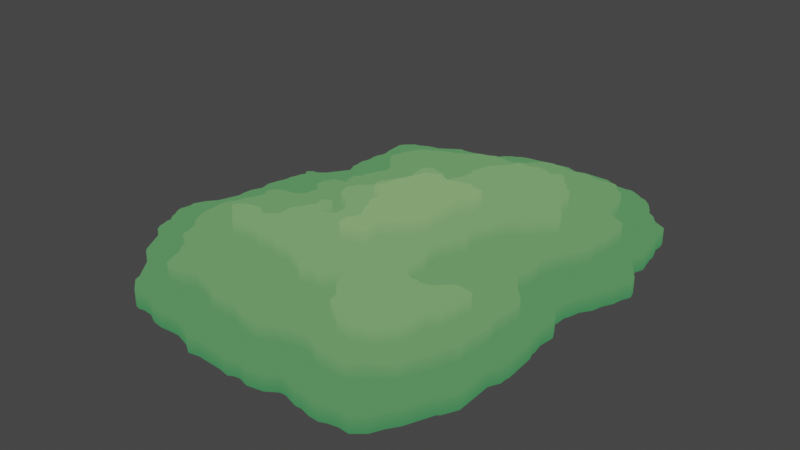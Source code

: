 # Source: Grass_3.blend  (saved by Blender 2.82.7; exported with 4.5.12 LTS)
import bpy
from mathutils import Matrix  # noqa: F401  (used for matrix-valued properties, if any)

bpy.ops.wm.read_factory_settings(use_empty=True)
scene = bpy.context.scene
scene.name = 'Scene'

# ---- collections
col_collection = bpy.data.collections.new('Collection'); scene.collection.children.link(col_collection)

# ---- images (referenced by path relative to the original .blend; pixels are not part of the script)
import os
ASSET_DIR = os.environ.get("B2B_ASSET_DIR", "")  # directory of the original .blend (textures are referenced by path, not embedded)
HERE = os.path.dirname(os.path.abspath(__file__))  # packed textures are extracted next to this script under _unpacked/

def load_image(name, relpath, width, height, colorspace="sRGB"):
    """Load a texture the original file referenced (path relative to the .blend, or extracted next to this script)."""
    p = next((c for c in (os.path.join(HERE, relpath), os.path.join(ASSET_DIR, relpath)) if relpath and os.path.exists(c)), "")
    if p:
        img = bpy.data.images.load(p, check_existing=True)
        img.name = name
    else:  # same state as the original file: an image datablock whose file is absent (Cycles renders it pink)
        img = bpy.data.images.new(name, width, height)
        img.source = "FILE"
        img.filepath = "//" + (relpath or name)
    img.colorspace_settings.name = colorspace
    return img
img_uv_map = load_image('UV Map', 'Grass_3.png', 1024, 1024, 'sRGB')

# ---- materials (node trees are filled in below, after node groups)
mat_tropical_island = bpy.data.materials.new('Tropical Island')

# ---- material node trees
mat_tropical_island.use_nodes = True; mat_tropical_island.node_tree.nodes.clear()
_N = mat_tropical_island.node_tree.nodes; _L = mat_tropical_island.node_tree.links
n0 = _N.new('ShaderNodeSeparateXYZ'); n0.name = 'Separate XYZ'; n0.location = (113, 223)
n1 = _N.new('ShaderNodeTexCoord'); n1.name = 'Texture Coordinate'; n1.location = (-356, 232)
n2 = _N.new('ShaderNodeMapping'); n2.name = 'Mapping'; n2.location = (-97, 252)
n3 = _N.new('ShaderNodeOutputMaterial'); n3.name = 'Material Output'; n3.location = (717, 257)
n4 = _N.new('ShaderNodeValToRGB'); n4.name = 'ColorRamp'; n4.location = (354, 233)
while len(n4.color_ramp.elements) > 1: n4.color_ramp.elements.remove(n4.color_ramp.elements[-1])
n4.color_ramp.elements[0].position = 0.0; n4.color_ramp.elements[0].color = (0.04092, 0.1946, 0.07227, 1.0)
_e = n4.color_ramp.elements.new(1.0); _e.color = (0.5149, 0.7084, 0.2874, 1.0)
n5 = _N.new('ShaderNodeMath'); n5.name = 'Math'; n5.location = (220, 147)
n5.inputs[2].default_value = 0.0
n6 = _N.new('ShaderNodeTexImage'); n6.name = 'Image Texture'; n6.location = (94, -31)
n6.image = img_uv_map
_L.new(n1.outputs[3], n2.inputs[0])
_L.new(n2.outputs[0], n0.inputs[0])
_L.new(n0.outputs[2], n4.inputs[0])
_L.new(n4.outputs[0], n3.inputs[0])
n3.is_active_output = True

# ---- world
world_world = bpy.data.worlds.new('World'); scene.world = world_world
world_world.use_nodes = True; world_world.node_tree.nodes.clear()
_N = world_world.node_tree.nodes; _L = world_world.node_tree.links
n0 = _N.new('ShaderNodeOutputWorld'); n0.name = 'World Output'; n0.location = (300, 300)
n1 = _N.new('ShaderNodeBackground'); n1.name = 'Background'; n1.location = (10, 300)
n1.inputs[0].default_value = (0.05088, 0.05088, 0.05088, 1.0)
_L.new(n1.outputs[0], n0.inputs[0])
n0.is_active_output = True
world_world.color = (0.05088, 0.05088, 0.05088)
world_world.use_sun_shadow = False
world_world.sun_shadow_jitter_overblur = 0.0

# ---- meshes
me_plane = bpy.data.meshes.new('Plane')
me_plane.from_pydata([(0.5173, -0.4971, 0.09293), (0.5105, -0.5018, 0.09293), (0.3165, -0.4876, 0.2529), (0.3011, -0.4898, 0.2529), (0.2857, -0.4957, 0.2529), (0.2702, -0.5047, 0.2529), (0.4092, -0.4861, 0.1729), (0.4059, -0.5018, 0.1729), (0.3937, -0.5143, 0.1729), (0.3408, -0.5482, 0.1729), (0.3165, -0.5798, 0.1729), (0.4783, -0.579, 0.09293), (0.4575, -0.6099, 0.09293), (0.4401, -0.6445, 0.09293), (0.4092, -0.6708, 0.09293), (0.3783, -0.6679, 0.09293), (0.3474, -0.6743, 0.09293), (0.332, -0.6815, 0.09293), (0.3011, -0.6796, 0.09293), (0.2702, -0.671, 0.09293), (0.2548, -0.6725, 0.09293), (0.2239, -0.4991, 0.2529), (0.2239, -0.5727, 0.1729), (0.193, -0.5559, 0.1729), (0.1621, -0.5484, 0.1729), (0.08493, -0.5685, 0.1729), (0.05404, -0.5884, 0.1729), (0.2085, -0.658, 0.09293), (0.193, -0.6591, 0.09293), (0.1621, -0.6796, 0.09293), (0.1158, -0.6879, 0.09293), (0.08493, -0.6788, 0.09293), (0.06948, -0.6814, 0.09293), (0.05404, -0.6892, 0.09293), (0.02316, -0.6828, 0.09293), (-0.1467, -0.5481, 0.1729), (-0.2393, -0.5195, 0.1729), (-0.007892, -0.579, 0.1729), (-0.05404, -0.5606, 0.1729), (-0.1004, -0.5605, 0.1729), (-0.08493, -0.5649, 0.1729), (-0.1312, -0.5635, 0.1729), (-0.1158, -0.5651, 0.1729), (-0.007721, -0.5791, 0.1729), (-0.1158, -0.6647, 0.09293), (-0.1621, -0.6501, 0.09293), (-0.2239, -0.6538, 0.09293), (-0.05404, -0.6786, 0.09293), (-0.08493, -0.6844, 0.09293), (-0.2702, -0.5354, 0.1729), (-0.2548, -0.6483, 0.09293), (-0.2857, -0.6326, 0.09293), (-0.3165, -0.5412, 0.1729), (-0.3165, -0.6297, 0.09293), (-0.332, -0.6334, 0.09293), (-0.3326, -0.5327, 0.1729), (-0.3474, -0.6288, 0.09293), (-0.3937, -0.5763, 0.09293), (-0.3874, -0.5945, 0.09293), (-0.4374, -0.5173, 0.09293), (-0.4773, -0.4864, 0.09293), (0.5512, -0.2857, 0.09293), (0.5492, -0.3011, 0.09293), (0.5494, -0.3165, 0.09293), (0.5346, -0.3474, 0.09293), (0.538, -0.4555, 0.09293), (0.46, -0.2239, 0.1729), (0.47, -0.2548, 0.1729), (0.4676, -0.2702, 0.1729), (0.4023, -0.2393, 0.2529), (0.3906, -0.2702, 0.2529), (0.2991, -0.2548, 0.2529), (0.2702, -0.261, 0.2529), (0.2548, -0.2539, 0.2529), (0.4684, -0.2857, 0.1729), (0.3965, -0.2857, 0.2529), (0.3899, -0.3011, 0.2529), (0.4616, -0.3165, 0.1729), (0.3874, -0.3165, 0.2529), (0.4624, -0.3474, 0.1729), (0.3918, -0.332, 0.2529), (0.3665, -0.3474, 0.2529), (0.3629, -0.3526, 0.2529), (0.4676, -0.3629, 0.1729), (0.4529, -0.3783, 0.1729), (0.4407, -0.4092, 0.1729), (0.4374, -0.4246, 0.1729), (0.3594, -0.4246, 0.2529), (0.3474, -0.4509, 0.2529), (0.332, -0.4634, 0.2529), (0.2085, -0.2417, 0.2529), (0.2393, -0.2577, 0.2529), (0.1004, -0.3422, 0.2529), (0.08493, -0.3403, 0.2529), (0.1119, -0.3783, 0.2529), (0.02316, -0.3723, 0.2529), (0.1467, -0.4075, 0.2529), (0.1312, -0.4049, 0.2529), (0.05404, -0.3812, 0.2529), (0.007721, -0.3902, 0.2529), (0.1621, -0.4574, 0.2529), (0.1776, -0.4625, 0.2529), (-0.1158, -0.3294, 0.2529), (-0.1621, -0.3217, 0.2529), (-0.2085, -0.3284, 0.2529), (-0.193, -0.3189, 0.2529), (-0.2238, -0.3165, 0.2529), (-0.05404, -0.3554, 0.2529), (-0.08493, -0.3365, 0.2529), (-0.1467, -0.3335, 0.2529), (-0.1312, -0.3342, 0.2529), (-0.02316, -0.3549, 0.2529), (-0.01841, -0.3629, 0.2529), (-0.02027, -0.3783, 0.2529), (-0.2857, -0.2409, 0.2529), (-0.3474, -0.2278, 0.2529), (-0.3724, -0.2393, 0.2529), (-0.3783, -0.2668, 0.2529), (-0.3836, -0.2548, 0.2529), (-0.4779, -0.2548, 0.1729), (-0.4804, -0.2702, 0.1729), (-0.3335, -0.3011, 0.2529), (-0.3629, -0.2762, 0.2529), (-0.3552, -0.2857, 0.2529), (-0.4744, -0.2857, 0.1729), (-0.2702, -0.3127, 0.2529), (-0.3165, -0.3196, 0.2529), (-0.332, -0.3055, 0.2529), (-0.3226, -0.3165, 0.2529), (-0.473, -0.3011, 0.1729), (-0.4401, -0.3474, 0.1729), (-0.4555, -0.3325, 0.1729), (-0.4256, -0.3783, 0.1729), (-0.4246, -0.3954, 0.1729), (-0.4175, -0.4092, 0.1729), (-0.3937, -0.418, 0.1729), (-0.3736, -0.4401, 0.1729), (-0.3692, -0.4555, 0.1729), (-0.3551, -0.471, 0.1729), (-0.4864, -0.4812, 0.09293), (-0.6147, -0.2548, 0.09293), (-0.6103, -0.2702, 0.09293), (-0.595, -0.3011, 0.09293), (-0.6003, -0.2857, 0.09293), (-0.5824, -0.3165, 0.09293), (-0.5745, -0.3629, 0.09293), (-0.579, -0.3408, 0.09293), (-0.5827, -0.332, 0.09293), (-0.5482, -0.3882, 0.09293), (-0.5636, -0.3792, 0.09293), (-0.5327, -0.4037, 0.09293), (-0.4961, -0.471, 0.09293), (0.5371, -0.08493, 0.09293), (0.5321, -0.1312, 0.09293), (0.538, -0.1621, 0.09293), (0.5386, -0.1776, 0.09293), (0.5448, -0.193, 0.09293), (0.5097, 0.007721, 0.09293), (0.5095, -0.02316, 0.09293), (0.5049, -0.0386, 0.09293), (0.522, -0.05404, 0.09293), (0.4652, -0.1776, 0.1729), (0.4625, -0.1621, 0.1729), (0.4596, -0.193, 0.1729), (0.4555, -0.1084, 0.1729), (0.4659, -0.1312, 0.1729), (0.3937, -0.02838, 0.1729), (0.4067, -0.05404, 0.1729), (0.3937, -0.2205, 0.2529), (0.3796, -0.02316, 0.1729), (0.392, 0.007721, 0.1729), (0.3474, -0.2132, 0.2529), (0.3298, -0.2239, 0.2529), (0.2171, -0.007721, 0.2529), (0.1181, 0.007721, 0.3329), (0.1153, 0.02316, 0.3329), (0.2029, -0.02316, 0.2529), (0.1158, -0.02383, 0.3329), (0.1241, -0.0386, 0.3329), (0.1924, -0.05404, 0.2529), (0.1818, -0.06948, 0.2529), (0.1229, -0.05404, 0.3329), (0.09938, -0.08493, 0.3329), (0.1795, -0.08493, 0.2529), (0.1743, -0.1004, 0.2529), (0.07914, -0.1004, 0.3329), (0.1766, -0.1158, 0.2529), (0.1928, -0.1467, 0.2529), (0.06948, -0.1203, 0.3329), (0.1958, -0.1621, 0.2529), (0.1934, -0.1776, 0.2529), (0.05404, -0.1342, 0.3329), (0.0386, -0.1411, 0.3329), (0.03299, -0.1467, 0.3329), (0.03782, -0.1621, 0.3329), (0.1939, -0.2085, 0.2529), (0.0386, -0.1809, 0.3329), (0.04531, -0.193, 0.3329), (0.04172, -0.2085, 0.3329), (-0.08493, 0.005124, 0.3329), (-0.07845, -0.007721, 0.3329), (-0.05939, -0.02316, 0.3329), (-0.111, 0.02316, 0.3329), (-0.1004, -0.00131, 0.3329), (-0.193, -0.02237, 0.2529), (-0.2147, -0.007721, 0.2529), (-0.05308, -0.0386, 0.3329), (-0.1776, -0.02472, 0.2529), (-0.1621, -0.04732, 0.2529), (-0.05741, -0.06948, 0.3329), (-0.05881, -0.05404, 0.3329), (-0.05404, -0.07508, 0.3329), (-0.04326, -0.08493, 0.3329), (-0.1542, -0.05404, 0.2529), (-0.1347, -0.08493, 0.2529), (-0.193, -0.06769, 0.2529), (-0.2085, -0.0695, 0.2529), (-0.222, -0.08493, 0.2529), (-0.04299, -0.1004, 0.3329), (-0.1369, -0.1158, 0.2529), (-0.1863, -0.08493, 0.2529), (-0.2127, -0.1004, 0.2529), (-0.1467, -0.1303, 0.2529), (-0.1621, -0.1304, 0.2529), (-0.193, -0.1184, 0.2529), (-0.1776, -0.1402, 0.2529), (-0.2239, -0.1222, 0.2529), (-0.2139, -0.1158, 0.2529), (-0.228, -0.1312, 0.2529), (-0.2319, -0.1467, 0.2529), (-0.01981, -0.1467, 0.3329), (-0.03873, -0.1776, 0.3329), (-0.03757, -0.2085, 0.3329), (-0.007721, -0.2218, 0.3329), (-0.02316, -0.2201, 0.3329), (-0.2475, -0.2085, 0.2529), (-0.2461, -0.1621, 0.2529), (-0.2519, -0.1776, 0.2529), (-0.2556, -0.2239, 0.2529), (-0.3165, -0.2205, 0.2529), (-0.338, 0.02316, 0.1729), (-0.3439, 0.007721, 0.1729), (-0.3454, -0.007721, 0.1729), (-0.353, -0.02316, 0.1729), (-0.3783, -0.03895, 0.1729), (-0.4092, -0.04064, 0.1729), (-0.4316, -0.05404, 0.1729), (-0.4428, -0.06948, 0.1729), (-0.4308, -0.1004, 0.1729), (-0.4618, -0.1621, 0.1729), (-0.463, -0.1776, 0.1729), (-0.4753, -0.193, 0.1729), (-0.4812, -0.2239, 0.1729), (-0.5354, -0.007721, 0.09293), (-0.5496, -0.0386, 0.09293), (-0.5527, -0.06948, 0.09293), (-0.5503, -0.08493, 0.09293), (-0.5713, -0.1467, 0.09293), (-0.5945, -0.175, 0.09293), (-0.6114, -0.2085, 0.09293), (-0.6088, -0.2239, 0.09293), (0.5802, 0.2239, 0.09293), (0.5862, 0.2002, 0.09293), (0.5752, 0.1776, 0.09293), (0.5685, 0.1467, 0.09293), (0.5531, 0.1158, 0.09293), (0.5448, 0.08493, 0.09293), (0.5244, 0.05404, 0.09293), (0.5161, 0.02316, 0.09293), (0.4457, 0.2702, 0.1729), (0.4446, 0.2548, 0.1729), (0.4485, 0.2085, 0.1729), (0.452, 0.2239, 0.1729), (0.4401, 0.1984, 0.1729), (0.4246, 0.1698, 0.1729), (0.4114, 0.1467, 0.1729), (0.4152, 0.1621, 0.1729), (0.3938, 0.05404, 0.1729), (0.3877, 0.08493, 0.1729), (0.3937, 0.02336, 0.1729), (0.3937, 0.02316, 0.1729), (0.3403, 0.2393, 0.2529), (0.342, 0.2239, 0.2529), (0.3258, 0.2702, 0.2529), (0.3044, 0.193, 0.2529), (0.3011, 0.1837, 0.2529), (0.2949, 0.1776, 0.2529), (0.2857, 0.1722, 0.2529), (0.2702, 0.1549, 0.2529), (0.2548, 0.1527, 0.2529), (0.1158, 0.1718, 0.3329), (0.1312, 0.1739, 0.3329), (0.1415, 0.1621, 0.3329), (0.08493, 0.1862, 0.3329), (0.09838, 0.1776, 0.3329), (0.06948, 0.1792, 0.3329), (0.05404, 0.1772, 0.3329), (0.007721, 0.171, 0.3329), (0.02316, 0.1668, 0.3329), (-0.007721, 0.1821, 0.3329), (0.1413, 0.1467, 0.3329), (0.2274, 0.1158, 0.2529), (0.2282, 0.1004, 0.2529), (0.1463, 0.1308, 0.3329), (0.1437, 0.1158, 0.3329), (0.2191, 0.08493, 0.2529), (0.1144, 0.08493, 0.3329), (0.2143, 0.06948, 0.2529), (0.2046, 0.05404, 0.2529), (0.2047, 0.0386, 0.2529), (0.2015, 0.02316, 0.2529), (0.1188, 0.0386, 0.3329), (-0.0386, 0.2371, 0.2529), (-0.0338, 0.2393, 0.2529), (-0.03317, 0.2548, 0.2529), (-0.05404, 0.2431, 0.2529), (-0.06948, 0.2678, 0.2529), (-0.08493, 0.2652, 0.2529), (-0.1391, 0.2548, 0.2529), (-0.1343, 0.2085, 0.2529), (-0.02316, 0.18, 0.3329), (-0.05404, 0.167, 0.3329), (-0.1203, 0.193, 0.2529), (-0.1467, 0.1671, 0.2529), (-0.0386, 0.1706, 0.3329), (-0.1641, 0.1312, 0.2529), (-0.1776, 0.1172, 0.2529), (-0.1763, 0.08493, 0.2529), (-0.1838, 0.06948, 0.2529), (-0.09257, 0.05404, 0.3329), (-0.09169, 0.06948, 0.3329), (-0.09897, 0.0386, 0.3329), (-0.2085, 0.05468, 0.2529), (-0.2125, 0.0386, 0.2529), (-0.2233, 0.02316, 0.2529), (-0.271, 0.2548, 0.1729), (-0.2857, 0.2318, 0.1729), (-0.2939, 0.2085, 0.1729), (-0.3037, 0.1776, 0.1729), (-0.3065, 0.1158, 0.1729), (-0.3032, 0.193, 0.1729), (-0.3192, 0.1621, 0.1729), (-0.3165, 0.1305, 0.1729), (-0.3474, 0.0386, 0.1729), (-0.3474, 0.1065, 0.1729), (-0.3532, 0.1004, 0.1729), (-0.3579, 0.08493, 0.1729), (-0.3629, 0.07918, 0.1729), (-0.366, 0.05404, 0.1729), (-0.3629, 0.04794, 0.1729), (-0.4214, 0.2548, 0.09293), (-0.4645, 0.193, 0.09293), (-0.4864, 0.1765, 0.09293), (-0.5018, 0.1755, 0.09293), (-0.5171, 0.1621, 0.09293), (-0.5076, 0.1467, 0.09293), (-0.5165, 0.1312, 0.09293), (-0.5184, 0.1158, 0.09293), (-0.5249, 0.1004, 0.09293), (-0.5247, 0.08493, 0.09293), (-0.5284, 0.06948, 0.09293), (-0.5327, 0.06013, 0.09293), (-0.5424, 0.02316, 0.09293), (0.5122, 0.5018, 0.09293), (0.5126, 0.471, 0.09293), (0.5274, 0.4246, 0.09293), (0.5311, 0.3937, 0.09293), (0.5267, 0.4092, 0.09293), (0.5327, 0.3783, 0.09293), (0.5378, 0.3629, 0.09293), (0.5392, 0.3474, 0.09293), (0.528, 0.3165, 0.09293), (0.5327, 0.297, 0.09293), (0.3678, 0.5018, 0.1729), (0.3783, 0.4318, 0.1729), (0.4443, 0.3937, 0.1729), (0.2702, 0.3993, 0.2529), (0.2548, 0.4056, 0.2529), (0.2507, 0.4092, 0.2529), (0.4542, 0.3629, 0.1729), (0.2812, 0.3783, 0.2529), (0.2807, 0.3474, 0.2529), (0.4507, 0.332, 0.1729), (0.2901, 0.332, 0.2529), (0.4521, 0.3165, 0.1729), (0.4529, 0.3011, 0.1729), (0.4538, 0.2857, 0.1729), (0.2952, 0.3011, 0.2529), (0.2085, 0.4707, 0.2529), (0.193, 0.4782, 0.2529), (0.1556, 0.471, 0.2529), (0.1621, 0.4608, 0.2529), (0.1158, 0.479, 0.2529), (0.08493, 0.4659, 0.2529), (0.05404, 0.4708, 0.2529), (0.2239, 0.439, 0.2529), (0.2393, 0.4329, 0.2529), (0.04203, 0.4401, 0.2529), (-0.007721, 0.3663, 0.2529), (-0.1621, 0.5032, 0.1729), (-0.1776, 0.4973, 0.1729), (-0.2085, 0.4836, 0.1729), (-0.193, 0.4863, 0.1729), (-0.000808, 0.3937, 0.2529), (-0.01065, 0.3629, 0.2529), (-0.01744, 0.3417, 0.2529), (-0.0138, 0.3474, 0.2529), (-0.009871, 0.3165, 0.2529), (-0.01528, 0.2857, 0.2529), (-0.09178, 0.2702, 0.2529), (-0.1158, 0.2767, 0.2529), (-0.1316, 0.2702, 0.2529), (-0.4181, 0.5173, 0.09293), (-0.4292, 0.5018, 0.09293), (-0.2933, 0.4401, 0.1729), (-0.3022, 0.4246, 0.1729), (-0.4209, 0.4246, 0.09293), (-0.4256, 0.4401, 0.09293), (-0.3059, 0.4092, 0.1729), (-0.3183, 0.3937, 0.1729), (-0.4223, 0.4092, 0.09293), (-0.4288, 0.3937, 0.09293), (-0.3302, 0.3474, 0.1729), (-0.4292, 0.3629, 0.09293), (-0.4318, 0.3783, 0.09293), (-0.3247, 0.332, 0.1729), (-0.4299, 0.3474, 0.09293), (-0.4353, 0.332, 0.09293), (-0.4323, 0.3011, 0.09293), (-0.434, 0.2857, 0.09293), (-0.4363, 0.3165, 0.09293), (-0.2822, 0.2857, 0.1729), (0.5018, 0.522, 0.09293), (0.5076, 0.5173, 0.09293), (0.3474, 0.5572, 0.1729), (0.3011, 0.6019, 0.1729), (0.3112, 0.5945, 0.1729), (0.3184, 0.579, 0.1729), (0.2393, 0.5975, 0.1729), (0.4614, 0.5482, 0.09293), (0.471, 0.5379, 0.09293), (0.4507, 0.5636, 0.09293), (0.422, 0.5945, 0.09293), (0.4291, 0.579, 0.09293), (0.4014, 0.6254, 0.09293), (0.3629, 0.6514, 0.09293), (0.3783, 0.6471, 0.09293), (0.3474, 0.6633, 0.09293), (0.3165, 0.6781, 0.09293), (0.2702, 0.6762, 0.09293), (0.3011, 0.6747, 0.09293), (0.2239, 0.6973, 0.09293), (0.1467, 0.6963, 0.09293), (0.1158, 0.6886, 0.09293), (0.08493, 0.7004, 0.09293), (0.2085, 0.6115, 0.1729), (0.1158, 0.6126, 0.1729), (0.08493, 0.6115, 0.1729), (0.193, 0.6097, 0.1729), (0.1621, 0.6011, 0.1729), (0.1312, 0.6056, 0.1729), (0.1004, 0.608, 0.1729), (0.05404, 0.605, 0.1729), (-0.05404, 0.6796, 0.09293), (-0.0769, 0.6717, 0.09293), (-0.08493, 0.6642, 0.09293), (-0.1004, 0.659, 0.09293), (-0.1223, 0.6408, 0.09293), (-0.1312, 0.622, 0.09293), (-0.1467, 0.6072, 0.09293), (-0.1621, 0.6115, 0.09293), (-0.193, 0.6087, 0.09293), (-0.2085, 0.6035, 0.09293), (-0.2393, 0.6, 0.09293), (0.003231, 0.5482, 0.1729), (-0.06948, 0.5485, 0.1729), (-0.02316, 0.5399, 0.1729), (-0.08493, 0.5467, 0.1729), (-0.1004, 0.5378, 0.1729), (-0.1312, 0.5301, 0.1729), (-0.2548, 0.602, 0.09293), (-0.3165, 0.561, 0.09293), (-0.3474, 0.5557, 0.09293), (-0.3783, 0.5412, 0.09293), (-0.3937, 0.5379, 0.09293), (0.5173, -0.4971, 0.006184), (0.5105, -0.5018, 0.006184), (0.3165, -0.4876, 0.1662), (0.3011, -0.4898, 0.1662), (0.2857, -0.4957, 0.1662), (0.2702, -0.5047, 0.1662), (0.4092, -0.4861, 0.08618), (0.4059, -0.5018, 0.08618), (0.3937, -0.5143, 0.08618), (0.3408, -0.5482, 0.08618), (0.3165, -0.5798, 0.08618), (0.4783, -0.579, 0.006184), (0.4575, -0.6099, 0.006184), (0.4401, -0.6445, 0.006184), (0.4092, -0.6708, 0.006184), (0.3783, -0.6679, 0.006184), (0.3474, -0.6743, 0.006184), (0.332, -0.6815, 0.006184), (0.3011, -0.6796, 0.006184), (0.2702, -0.671, 0.006184), (0.2548, -0.6725, 0.006184), (0.2239, -0.4991, 0.1662), (0.2239, -0.5727, 0.08618), (0.193, -0.5559, 0.08618), (0.1621, -0.5484, 0.08618), (0.08493, -0.5685, 0.08618), (0.05404, -0.5884, 0.08618), (-0.007721, -0.5791, 0.08618), (0.2085, -0.658, 0.006184), (0.193, -0.6591, 0.006184), (0.1621, -0.6796, 0.006184), (0.1158, -0.6879, 0.006184), (0.08493, -0.6788, 0.006184), (0.06948, -0.6814, 0.006184), (0.05404, -0.6892, 0.006184), (0.02316, -0.6828, 0.006184), (-0.1467, -0.5481, 0.08618), (-0.2393, -0.5195, 0.08618), (-0.05404, -0.5606, 0.08618), (-0.1004, -0.5605, 0.08618), (-0.08493, -0.5649, 0.08618), (-0.1312, -0.5635, 0.08618), (-0.1158, -0.5651, 0.08618), (-0.007892, -0.579, 0.08618), (-0.1158, -0.6647, 0.006184), (-0.1621, -0.6501, 0.006184), (-0.2239, -0.6538, 0.006184), (-0.05404, -0.6786, 0.006184), (-0.08493, -0.6844, 0.006184), (-0.2702, -0.5354, 0.08618), (-0.2548, -0.6483, 0.006184), (-0.2857, -0.6326, 0.006184), (-0.3165, -0.5412, 0.08618), (-0.332, -0.6334, 0.006184), (-0.3165, -0.6297, 0.006184), (-0.3326, -0.5327, 0.08618), (-0.3474, -0.6288, 0.006184), (-0.3937, -0.5763, 0.006184), (-0.3874, -0.5945, 0.006184), (-0.4374, -0.5173, 0.006184), (-0.4773, -0.4864, 0.006184), (0.5512, -0.2857, 0.006184), (0.5492, -0.3011, 0.006184), (0.5494, -0.3165, 0.006184), (0.5346, -0.3474, 0.006184), (0.538, -0.4555, 0.006184), (0.46, -0.2239, 0.08618), (0.47, -0.2548, 0.08618), (0.4676, -0.2702, 0.08618), (0.4023, -0.2393, 0.1662), (0.3906, -0.2702, 0.1662), (0.2991, -0.2548, 0.1662), (0.2702, -0.261, 0.1662), (0.2548, -0.2539, 0.1662), (0.4684, -0.2857, 0.08618), (0.3965, -0.2857, 0.1662), (0.3899, -0.3011, 0.1662), (0.4616, -0.3165, 0.08618), (0.3874, -0.3165, 0.1662), (0.4624, -0.3474, 0.08618), (0.3918, -0.332, 0.1662), (0.3665, -0.3474, 0.1662), (0.3629, -0.3526, 0.1662), (0.4676, -0.3629, 0.08618), (0.4529, -0.3783, 0.08618), (0.4407, -0.4092, 0.08618), (0.4374, -0.4246, 0.08618), (0.3594, -0.4246, 0.1662), (0.3474, -0.4509, 0.1662), (0.332, -0.4634, 0.1662), (0.2085, -0.2417, 0.1662), (0.2393, -0.2577, 0.1662), (0.1004, -0.3422, 0.1662), (0.08493, -0.3403, 0.1662), (0.1119, -0.3783, 0.1662), (0.02316, -0.3723, 0.1662), (0.1467, -0.4075, 0.1662), (0.1312, -0.4049, 0.1662), (0.05404, -0.3812, 0.1662), (0.007721, -0.3902, 0.1662), (0.1621, -0.4574, 0.1662), (0.1776, -0.4625, 0.1662), (-0.1158, -0.3294, 0.1662), (-0.1621, -0.3217, 0.1662), (-0.2085, -0.3284, 0.1662), (-0.193, -0.3189, 0.1662), (-0.2238, -0.3165, 0.1662), (-0.02316, -0.3549, 0.1662), (-0.05404, -0.3554, 0.1662), (-0.08493, -0.3365, 0.1662), (-0.1467, -0.3335, 0.1662), (-0.1312, -0.3342, 0.1662), (-0.01841, -0.3629, 0.1662), (-0.02027, -0.3783, 0.1662), (-0.2857, -0.2409, 0.1662), (-0.3474, -0.2278, 0.1662), (-0.3724, -0.2393, 0.1662), (-0.3783, -0.2668, 0.1662), (-0.3836, -0.2548, 0.1662), (-0.4779, -0.2548, 0.08618), (-0.4804, -0.2702, 0.08618), (-0.3335, -0.3011, 0.1662), (-0.3629, -0.2762, 0.1662), (-0.3552, -0.2857, 0.1662), (-0.4744, -0.2857, 0.08618), (-0.2702, -0.3127, 0.1662), (-0.3165, -0.3196, 0.1662), (-0.332, -0.3055, 0.1662), (-0.3226, -0.3165, 0.1662), (-0.473, -0.3011, 0.08618), (-0.4401, -0.3474, 0.08618), (-0.4555, -0.3325, 0.08618), (-0.4256, -0.3783, 0.08618), (-0.4246, -0.3954, 0.08618), (-0.4175, -0.4092, 0.08618), (-0.3937, -0.418, 0.08618), (-0.3736, -0.4401, 0.08618), (-0.3692, -0.4555, 0.08618), (-0.3551, -0.471, 0.08618), (-0.4864, -0.4812, 0.006184), (-0.6103, -0.2702, 0.006184), (-0.6147, -0.2548, 0.006184), (-0.6003, -0.2857, 0.006184), (-0.595, -0.3011, 0.006184), (-0.5824, -0.3165, 0.006184), (-0.5827, -0.332, 0.006184), (-0.5745, -0.3629, 0.006184), (-0.579, -0.3408, 0.006184), (-0.5636, -0.3792, 0.006184), (-0.5482, -0.3882, 0.006184), (-0.5327, -0.4037, 0.006184), (-0.4961, -0.471, 0.006184), (0.5371, -0.08493, 0.006184), (0.5321, -0.1312, 0.006184), (0.538, -0.1621, 0.006184), (0.5386, -0.1776, 0.006184), (0.5448, -0.193, 0.006184), (0.5097, 0.007721, 0.006184), (0.5095, -0.02316, 0.006184), (0.5049, -0.0386, 0.006184), (0.522, -0.05404, 0.006184), (0.4625, -0.1621, 0.08618), (0.4652, -0.1776, 0.08618), (0.4596, -0.193, 0.08618), (0.4555, -0.1084, 0.08618), (0.4659, -0.1312, 0.08618), (0.3937, -0.02838, 0.08618), (0.4067, -0.05404, 0.08618), (0.3937, -0.2205, 0.1662), (0.3796, -0.02316, 0.08618), (0.392, 0.007721, 0.08618), (0.3474, -0.2132, 0.1662), (0.3298, -0.2239, 0.1662), (0.2171, -0.007721, 0.1662), (0.1181, 0.007721, 0.2462), (0.1153, 0.02316, 0.2462), (0.2029, -0.02316, 0.1662), (0.1158, -0.02383, 0.2462), (0.1241, -0.0386, 0.2462), (0.1229, -0.05404, 0.2462), (0.1924, -0.05404, 0.1662), (0.1818, -0.06948, 0.1662), (0.09938, -0.08493, 0.2462), (0.1795, -0.08493, 0.1662), (0.1743, -0.1004, 0.1662), (0.07914, -0.1004, 0.2462), (0.1766, -0.1158, 0.1662), (0.1928, -0.1467, 0.1662), (0.06948, -0.1203, 0.2462), (0.1958, -0.1621, 0.1662), (0.1934, -0.1776, 0.1662), (0.05404, -0.1342, 0.2462), (0.0386, -0.1411, 0.2462), (0.03299, -0.1467, 0.2462), (0.03782, -0.1621, 0.2462), (0.1939, -0.2085, 0.1662), (0.0386, -0.1809, 0.2462), (0.04531, -0.193, 0.2462), (0.04172, -0.2085, 0.2462), (-0.08493, 0.005124, 0.2462), (-0.07845, -0.007721, 0.2462), (-0.05939, -0.02316, 0.2462), (-0.111, 0.02316, 0.2462), (-0.1004, -0.00131, 0.2462), (-0.193, -0.02237, 0.1662), (-0.2147, -0.007721, 0.1662), (-0.05308, -0.0386, 0.2462), (-0.1776, -0.02472, 0.1662), (-0.1621, -0.04732, 0.1662), (-0.05741, -0.06948, 0.2462), (-0.05881, -0.05404, 0.2462), (-0.05404, -0.07508, 0.2462), (-0.04326, -0.08493, 0.2462), (-0.1542, -0.05404, 0.1662), (-0.1347, -0.08493, 0.1662), (-0.193, -0.06769, 0.1662), (-0.1863, -0.08493, 0.1662), (-0.2085, -0.0695, 0.1662), (-0.222, -0.08493, 0.1662), (-0.04299, -0.1004, 0.2462), (-0.1369, -0.1158, 0.1662), (-0.2139, -0.1158, 0.1662), (-0.2127, -0.1004, 0.1662), (-0.1467, -0.1303, 0.1662), (-0.1621, -0.1304, 0.1662), (-0.193, -0.1184, 0.1662), (-0.1776, -0.1402, 0.1662), (-0.2239, -0.1222, 0.1662), (-0.228, -0.1312, 0.1662), (-0.2319, -0.1467, 0.1662), (-0.01981, -0.1467, 0.2462), (-0.03873, -0.1776, 0.2462), (-0.03757, -0.2085, 0.2462), (-0.007721, -0.2218, 0.2462), (-0.02316, -0.2201, 0.2462), (-0.2475, -0.2085, 0.1662), (-0.2461, -0.1621, 0.1662), (-0.2519, -0.1776, 0.1662), (-0.2556, -0.2239, 0.1662), (-0.3165, -0.2205, 0.1662), (-0.3439, 0.007721, 0.08618), (-0.338, 0.02316, 0.08618), (-0.3454, -0.007721, 0.08618), (-0.353, -0.02316, 0.08618), (-0.3783, -0.03895, 0.08618), (-0.4092, -0.04064, 0.08618), (-0.4316, -0.05404, 0.08618), (-0.4428, -0.06948, 0.08618), (-0.4308, -0.1004, 0.08618), (-0.4618, -0.1621, 0.08618), (-0.463, -0.1776, 0.08618), (-0.4753, -0.193, 0.08618), (-0.4812, -0.2239, 0.08618), (-0.5354, -0.007721, 0.006184), (-0.5496, -0.0386, 0.006184), (-0.5527, -0.06948, 0.006184), (-0.5503, -0.08493, 0.006184), (-0.5713, -0.1467, 0.006184), (-0.5945, -0.175, 0.006184), (-0.6114, -0.2085, 0.006184), (-0.6088, -0.2239, 0.006184), (0.5802, 0.2239, 0.006184), (0.5862, 0.2002, 0.006184), (0.5752, 0.1776, 0.006184), (0.5685, 0.1467, 0.006184), (0.5531, 0.1158, 0.006184), (0.5448, 0.08493, 0.006184), (0.5244, 0.05404, 0.006184), (0.5161, 0.02316, 0.006184), (0.4446, 0.2548, 0.08618), (0.4457, 0.2702, 0.08618), (0.452, 0.2239, 0.08618), (0.4485, 0.2085, 0.08618), (0.4401, 0.1984, 0.08618), (0.4246, 0.1698, 0.08618), (0.4114, 0.1467, 0.08618), (0.4152, 0.1621, 0.08618), (0.3938, 0.05404, 0.08618), (0.3877, 0.08493, 0.08618), (0.3937, 0.02336, 0.08618), (0.3937, 0.02316, 0.08618), (0.3403, 0.2393, 0.1662), (0.342, 0.2239, 0.1662), (0.3258, 0.2702, 0.1662), (0.3044, 0.193, 0.1662), (0.3011, 0.1837, 0.1662), (0.2949, 0.1776, 0.1662), (0.2857, 0.1722, 0.1662), (0.2702, 0.1549, 0.1662), (0.2548, 0.1527, 0.1662), (0.1158, 0.1718, 0.2462), (0.1312, 0.1739, 0.2462), (0.1415, 0.1621, 0.2462), (0.08493, 0.1862, 0.2462), (0.09838, 0.1776, 0.2462), (0.06948, 0.1792, 0.2462), (0.05404, 0.1772, 0.2462), (0.007721, 0.171, 0.2462), (0.02316, 0.1668, 0.2462), (-0.007721, 0.1821, 0.2462), (0.1413, 0.1467, 0.2462), (0.2274, 0.1158, 0.1662), (0.1463, 0.1308, 0.2462), (0.1437, 0.1158, 0.2462), (0.2282, 0.1004, 0.1662), (0.2191, 0.08493, 0.1662), (0.2143, 0.06948, 0.1662), (0.1144, 0.08493, 0.2462), (0.2047, 0.0386, 0.1662), (0.2046, 0.05404, 0.1662), (0.2015, 0.02316, 0.1662), (0.1188, 0.0386, 0.2462), (-0.0386, 0.2371, 0.1662), (-0.0338, 0.2393, 0.1662), (-0.03317, 0.2548, 0.1662), (-0.05404, 0.2431, 0.1662), (-0.06948, 0.2678, 0.1662), (-0.08493, 0.2652, 0.1662), (-0.1391, 0.2548, 0.1662), (-0.1343, 0.2085, 0.1662), (-0.02316, 0.18, 0.2462), (-0.05404, 0.167, 0.2462), (-0.1203, 0.193, 0.1662), (-0.1467, 0.1671, 0.1662), (-0.0386, 0.1706, 0.2462), (-0.1641, 0.1312, 0.1662), (-0.1776, 0.1172, 0.1662), (-0.1763, 0.08493, 0.1662), (-0.1838, 0.06948, 0.1662), (-0.09897, 0.0386, 0.2462), (-0.09257, 0.05404, 0.2462), (-0.09169, 0.06948, 0.2462), (-0.2085, 0.05468, 0.1662), (-0.2125, 0.0386, 0.1662), (-0.2233, 0.02316, 0.1662), (-0.271, 0.2548, 0.08618), (-0.2857, 0.2318, 0.08618), (-0.2939, 0.2085, 0.08618), (-0.3037, 0.1776, 0.08618), (-0.3065, 0.1158, 0.08618), (-0.3032, 0.193, 0.08618), (-0.3192, 0.1621, 0.08618), (-0.3165, 0.1305, 0.08618), (-0.3474, 0.0386, 0.08618), (-0.3474, 0.1065, 0.08618), (-0.3532, 0.1004, 0.08618), (-0.3579, 0.08493, 0.08618), (-0.3629, 0.07918, 0.08618), (-0.366, 0.05404, 0.08618), (-0.3629, 0.04794, 0.08618), (-0.4214, 0.2548, 0.006184), (-0.4645, 0.193, 0.006184), (-0.4864, 0.1765, 0.006184), (-0.5018, 0.1755, 0.006184), (-0.5171, 0.1621, 0.006184), (-0.5076, 0.1467, 0.006184), (-0.5165, 0.1312, 0.006184), (-0.5184, 0.1158, 0.006184), (-0.5249, 0.1004, 0.006184), (-0.5247, 0.08493, 0.006184), (-0.5284, 0.06948, 0.006184), (-0.5327, 0.06013, 0.006184), (-0.5424, 0.02316, 0.006184), (0.5122, 0.5018, 0.006184), (0.5126, 0.471, 0.006184), (0.5274, 0.4246, 0.006184), (0.5267, 0.4092, 0.006184), (0.5311, 0.3937, 0.006184), (0.5327, 0.3783, 0.006184), (0.5378, 0.3629, 0.006184), (0.5392, 0.3474, 0.006184), (0.528, 0.3165, 0.006184), (0.5327, 0.297, 0.006184), (0.3678, 0.5018, 0.08618), (0.3783, 0.4318, 0.08618), (0.4443, 0.3937, 0.08618), (0.2702, 0.3993, 0.1662), (0.2548, 0.4056, 0.1662), (0.2507, 0.4092, 0.1662), (0.4542, 0.3629, 0.08618), (0.2812, 0.3783, 0.1662), (0.2807, 0.3474, 0.1662), (0.4507, 0.332, 0.08618), (0.2901, 0.332, 0.1662), (0.4521, 0.3165, 0.08618), (0.4529, 0.3011, 0.08618), (0.4538, 0.2857, 0.08618), (0.2952, 0.3011, 0.1662), (0.2085, 0.4707, 0.1662), (0.193, 0.4782, 0.1662), (0.1556, 0.471, 0.1662), (0.1621, 0.4608, 0.1662), (0.1158, 0.479, 0.1662), (0.08493, 0.4659, 0.1662), (0.05404, 0.4708, 0.1662), (0.2239, 0.439, 0.1662), (0.2393, 0.4329, 0.1662), (0.04203, 0.4401, 0.1662), (-0.007721, 0.3663, 0.1662), (-0.1621, 0.5032, 0.08618), (-0.1776, 0.4973, 0.08618), (-0.2085, 0.4836, 0.08618), (-0.193, 0.4863, 0.08618), (-0.000808, 0.3937, 0.1662), (-0.01065, 0.3629, 0.1662), (-0.0138, 0.3474, 0.1662), (-0.01744, 0.3417, 0.1662), (-0.009871, 0.3165, 0.1662), (-0.01528, 0.2857, 0.1662), (-0.09178, 0.2702, 0.1662), (-0.1158, 0.2767, 0.1662), (-0.1316, 0.2702, 0.1662), (-0.4181, 0.5173, 0.006184), (-0.4292, 0.5018, 0.006184), (-0.2933, 0.4401, 0.08618), (-0.3022, 0.4246, 0.08618), (-0.3059, 0.4092, 0.08618), (-0.4209, 0.4246, 0.006184), (-0.4256, 0.4401, 0.006184), (-0.3183, 0.3937, 0.08618), (-0.4223, 0.4092, 0.006184), (-0.4288, 0.3937, 0.006184), (-0.3302, 0.3474, 0.08618), (-0.4292, 0.3629, 0.006184), (-0.4318, 0.3783, 0.006184), (-0.3247, 0.332, 0.08618), (-0.4299, 0.3474, 0.006184), (-0.4353, 0.332, 0.006184), (-0.4323, 0.3011, 0.006184), (-0.4363, 0.3165, 0.006184), (-0.434, 0.2857, 0.006184), (-0.2822, 0.2857, 0.08618), (0.5018, 0.522, 0.006184), (0.5076, 0.5173, 0.006184), (0.3474, 0.5572, 0.08618), (0.3011, 0.6019, 0.08618), (0.3112, 0.5945, 0.08618), (0.3184, 0.579, 0.08618), (0.2393, 0.5975, 0.08618), (0.4614, 0.5482, 0.006184), (0.471, 0.5379, 0.006184), (0.4507, 0.5636, 0.006184), (0.422, 0.5945, 0.006184), (0.4291, 0.579, 0.006184), (0.4014, 0.6254, 0.006184), (0.3783, 0.6471, 0.006184), (0.3629, 0.6514, 0.006184), (0.3474, 0.6633, 0.006184), (0.3165, 0.6781, 0.006184), (0.2702, 0.6762, 0.006184), (0.3011, 0.6747, 0.006184), (0.2239, 0.6973, 0.006184), (0.1467, 0.6963, 0.006184), (0.1158, 0.6886, 0.006184), (0.08493, 0.7004, 0.006184), (0.2085, 0.6115, 0.08618), (0.1158, 0.6126, 0.08618), (0.08493, 0.6115, 0.08618), (0.193, 0.6097, 0.08618), (0.1621, 0.6011, 0.08618), (0.1312, 0.6056, 0.08618), (0.1004, 0.608, 0.08618), (0.05404, 0.605, 0.08618), (-0.05404, 0.6796, 0.006184), (-0.0769, 0.6717, 0.006184), (-0.08493, 0.6642, 0.006184), (-0.1004, 0.659, 0.006184), (-0.1223, 0.6408, 0.006184), (-0.1312, 0.622, 0.006184), (-0.1467, 0.6072, 0.006184), (-0.1621, 0.6115, 0.006184), (-0.193, 0.6087, 0.006184), (-0.2085, 0.6035, 0.006184), (-0.2393, 0.6, 0.006184), (0.003231, 0.5482, 0.08618), (-0.02316, 0.5399, 0.08618), (-0.06948, 0.5485, 0.08618), (-0.08493, 0.5467, 0.08618), (-0.1004, 0.5378, 0.08618), (-0.1312, 0.5301, 0.08618), (-0.2548, 0.602, 0.006184), (-0.3165, 0.561, 0.006184), (-0.3474, 0.5557, 0.006184), (-0.3783, 0.5412, 0.006184), (-0.3937, 0.5379, 0.006184)], [], [(300, 292, 291, 290, 294, 293, 295, 296, 298, 297, 299, 320, 324, 321, 330, 329, 331, 202, 203, 199, 200, 201, 206, 210, 209, 211, 212, 218, 230, 231, 232, 234, 233, 198, 197, 196, 194, 193, 192, 191, 188, 185, 182, 181, 178, 177, 174, 175, 311, 306, 304, 303), (140, 141, 143, 142, 144, 147, 146, 145, 149, 148, 150, 151, 139, 60, 59, 57, 58, 56, 54, 53, 51, 50, 46, 45, 44, 48, 47, 34, 33, 32, 31, 30, 29, 28, 27, 20, 19, 18, 17, 16, 15, 14, 13, 12, 11, 1, 0, 65, 64, 63, 62, 61, 156, 155, 154, 153, 152, 160, 159, 158, 157, 268, 267, 266, 265, 264, 263, 262, 261, 372, 371, 370, 369, 368, 366, 367, 365, 364, 363, 433, 432, 440, 439, 441, 443, 442, 444, 446, 445, 447, 448, 450, 449, 451, 452, 453, 454, 463, 464, 465, 466, 467, 468, 469, 470, 471, 472, 473, 480, 481, 482, 483, 484, 412, 413, 417, 416, 420, 421, 424, 423, 426, 427, 430, 428, 429, 350, 351, 352, 353, 354, 355, 356, 357, 358, 359, 360, 361, 362, 253, 254, 255, 256, 257, 258, 259, 260), (91, 576, 575, 90), (308, 794, 791, 307), (762, 763, 278, 277), (501, 500, 15, 16), (103, 588, 595, 109), (178, 663, 662, 177), (181, 664, 663, 178), (453, 938, 939, 454), (180, 666, 665, 179), (664, 181, 182, 667), (183, 668, 666, 180), (743, 744, 259, 258), (926, 928, 443, 441), (186, 671, 669, 184), (681, 679, 194, 196), (200, 685, 686, 201), (190, 675, 674, 189), (192, 677, 676, 191), (193, 678, 677, 192), (194, 679, 678, 193), (197, 682, 681, 196), (198, 683, 682, 197), (749, 264, 265, 750), (683, 198, 233, 718), (199, 684, 685, 200), (544, 542, 57, 59), (203, 688, 684, 199), (905, 906, 421, 420), (806, 816, 330, 321), (698, 699, 214, 213), (210, 695, 694, 209), (211, 696, 697, 212), (208, 693, 698, 213), (699, 705, 219, 214), (364, 849, 848, 363), (780, 781, 296, 295), (216, 702, 703, 217), (704, 715, 230, 218), (212, 697, 704, 218), (201, 686, 691, 206), (209, 694, 696, 211), (709, 711, 225, 223), (701, 220, 224, 710), (221, 707, 706, 227), (217, 703, 707, 221), (219, 705, 708, 222), (222, 708, 709, 223), (744, 745, 260, 259), (227, 706, 712, 226), (226, 712, 713, 228), (228, 713, 714, 229), (75, 560, 555, 70), (89, 574, 573, 88), (70, 555, 554, 69), (716, 717, 232, 231), (234, 719, 718, 233), (232, 717, 719, 234), (952, 953, 468, 467), (236, 721, 722, 237), (46, 531, 530, 45), (215, 700, 702, 216), (599, 114, 238, 723), (599, 724, 239, 114), (724, 600, 115, 239), (240, 726, 725, 241), (241, 725, 727, 242), (729, 730, 245, 244), (841, 842, 357, 356), (775, 779, 294, 290), (727, 728, 243, 242), (493, 8, 9, 494), (521, 526, 41, 35), (760, 275, 278, 763), (738, 739, 254, 253), (551, 648, 163, 66), (929, 444, 442, 927), (733, 734, 249, 248), (730, 731, 246, 245), (249, 734, 735, 250), (736, 737, 252, 251), (614, 616, 131, 129), (604, 119, 252, 737), (846, 847, 362, 361), (362, 847, 738, 253), (12, 497, 496, 11), (184, 669, 668, 183), (255, 740, 741, 256), (486, 1, 11, 496), (731, 732, 247, 246), (741, 742, 257, 256), (1, 486, 485, 0), (742, 743, 258, 257), (369, 854, 853, 368), (781, 783, 298, 296), (450, 935, 934, 449), (487, 574, 89, 2), (3, 488, 487, 2), (4, 489, 488, 3), (262, 747, 746, 261), (67, 552, 551, 66), (8, 493, 492, 7), (18, 503, 502, 17), (920, 923, 438, 435), (440, 925, 924, 439), (495, 494, 9, 10), (86, 571, 570, 85), (148, 634, 635, 150), (42, 527, 524, 39), (947, 959, 474, 462), (924, 926, 441, 439), (446, 930, 931, 445), (658, 795, 310, 173), (272, 756, 754, 270), (932, 933, 448, 447), (556, 557, 72, 71), (898, 903, 417, 413), (929, 930, 446, 444), (657, 556, 71, 172), (641, 156, 61, 546), (739, 740, 255, 254), (371, 856, 855, 370), (448, 933, 935, 450), (515, 29, 30, 516), (814, 687, 202, 331), (17, 502, 501, 16), (715, 716, 231, 230), (326, 811, 812, 327), (185, 670, 667, 182), (506, 490, 5, 21), (123, 608, 606, 121), (506, 21, 101, 586), (581, 585, 100, 96), (936, 937, 452, 451), (508, 507, 22, 23), (484, 969, 897, 412), (399, 884, 885, 400), (587, 594, 108, 102), (263, 748, 747, 262), (823, 826, 341, 338), (99, 584, 580, 95), (24, 509, 508, 23), (264, 749, 748, 263), (893, 799, 314, 408), (510, 509, 24, 25), (746, 857, 372, 261), (334, 819, 690, 205), (645, 644, 159, 160), (22, 507, 495, 10), (750, 265, 266, 751), (951, 952, 467, 466), (50, 535, 531, 46), (805, 809, 324, 320), (158, 643, 642, 157), (942, 947, 462, 457), (485, 550, 65, 0), (937, 938, 453, 452), (944, 945, 460, 459), (751, 266, 267, 752), (28, 514, 513, 27), (665, 661, 176, 179), (601, 603, 118, 116), (752, 267, 268, 753), (885, 887, 402, 400), (157, 642, 753, 268), (31, 517, 516, 30), (959, 960, 476, 474), (270, 754, 755, 269), (429, 915, 835, 350), (32, 518, 517, 31), (271, 757, 756, 272), (34, 520, 519, 33), (273, 758, 757, 271), (867, 864, 379, 382), (26, 511, 510, 25), (274, 759, 758, 273), (275, 760, 761, 276), (276, 761, 759, 274), (84, 569, 568, 83), (579, 582, 97, 94), (821, 822, 337, 336), (445, 931, 932, 447), (464, 949, 950, 465), (205, 690, 689, 204), (465, 950, 951, 466), (141, 625, 627, 143), (460, 945, 941, 456), (542, 543, 58, 57), (878, 879, 394, 393), (766, 768, 283, 281), (523, 38, 40, 525), (282, 767, 766, 281), (808, 810, 325, 323), (558, 576, 91, 73), (948, 949, 464, 463), (769, 767, 282, 284), (498, 497, 12, 13), (637, 152, 153, 638), (285, 770, 769, 284), (286, 771, 770, 285), (287, 772, 771, 286), (471, 956, 957, 472), (955, 956, 471, 470), (289, 774, 773, 288), (292, 777, 776, 291), (37, 38, 523, 528), (294, 779, 778, 293), (37, 528, 512, 43), (691, 695, 210, 206), (293, 778, 780, 295), (514, 28, 29, 515), (807, 808, 323, 322), (535, 50, 51, 536), (298, 783, 782, 297), (33, 519, 518, 32), (477, 962, 963, 478), (530, 529, 44, 45), (300, 785, 777, 292), (372, 857, 856, 371), (291, 776, 775, 290), (437, 922, 921, 436), (964, 884, 399, 479), (132, 617, 618, 133), (301, 786, 774, 289), (520, 34, 47, 532), (967, 968, 483, 482), (529, 533, 48, 44), (304, 788, 787, 303), (917, 925, 440, 432), (247, 732, 733, 248), (302, 789, 786, 301), (307, 791, 790, 305), (788, 304, 306, 792), (175, 660, 796, 311), (792, 306, 311, 796), (309, 793, 794, 308), (53, 539, 536, 51), (541, 56, 58, 543), (583, 578, 93, 98), (310, 795, 793, 309), (623, 540, 55, 138), (492, 491, 6, 7), (49, 534, 522, 36), (534, 49, 52, 537), (473, 958, 965, 480), (54, 538, 539, 53), (386, 871, 870, 869, 867, 382, 384, 385), (659, 174, 177, 662), (965, 966, 481, 480), (313, 798, 797, 312), (314, 799, 798, 313), (305, 790, 789, 302), (315, 800, 801, 316), (953, 954, 469, 468), (409, 894, 895, 410), (526, 527, 42, 41), (316, 801, 802, 317), (56, 541, 538, 54), (803, 804, 319, 318), (615, 617, 132, 130), (319, 804, 807, 322), (483, 968, 969, 484), (299, 784, 805, 320), (303, 787, 785, 300), (939, 948, 463, 454), (934, 936, 451, 449), (324, 809, 806, 321), (659, 660, 175, 174), (505, 20, 27, 513), (500, 499, 14, 15), (963, 964, 479, 478), (545, 544, 59, 60), (325, 810, 811, 326), (687, 688, 203, 202), (899, 900, 415, 414), (817, 818, 333, 332), (812, 813, 328, 327), (329, 815, 814, 331), (330, 816, 815, 329), (347, 832, 833, 348), (14, 499, 498, 13), (333, 818, 819, 334), (820, 821, 336, 335), (79, 564, 562, 77), (373, 858, 919, 434), (340, 825, 823, 338), (341, 826, 827, 342), (342, 827, 824, 339), (728, 729, 244, 243), (343, 828, 726, 240), (344, 829, 830, 345), (345, 830, 831, 346), (346, 831, 832, 347), (692, 693, 208, 207), (348, 833, 834, 349), (714, 721, 236, 229), (352, 837, 838, 353), (353, 838, 839, 354), (354, 839, 840, 355), (355, 840, 841, 356), (357, 842, 843, 358), (358, 843, 844, 359), (359, 844, 845, 360), (360, 845, 846, 361), (417, 903, 902, 416), (351, 836, 837, 352), (72, 557, 558, 73), (62, 547, 546, 61), (63, 548, 547, 62), (548, 63, 64, 549), (549, 64, 65, 550), (20, 505, 504, 19), (941, 946, 461, 456), (68, 553, 552, 67), (392, 877, 878, 393), (288, 773, 772, 287), (577, 579, 94, 92), (403, 888, 883, 398), (74, 559, 553, 68), (225, 711, 710, 224), (813, 817, 332, 328), (70, 69, 168, 171, 172, 71, 72, 73, 91, 90, 195, 190, 189, 187, 186, 184, 183, 180, 179, 176, 173, 310, 309, 308, 307, 305, 302, 301, 289, 288, 287, 286, 285, 284, 282, 281, 283, 387, 383, 381, 380, 376, 377, 378, 396, 395, 388, 389, 391, 390, 392, 393, 394, 397, 403, 398, 404, 406, 405, 407, 408, 314, 313, 312, 315, 316, 317, 409, 410, 411, 318, 319, 322, 323, 325, 326, 327, 328, 332, 333, 334, 205, 204, 207, 208, 213, 214, 219, 222, 223, 225, 224, 220, 215, 216, 217, 221, 227, 226, 228, 229, 236, 237, 235, 238, 114, 239, 115, 116, 118, 117, 122, 123, 121, 127, 128, 126, 125, 106, 104, 105, 103, 109, 110, 102, 108, 107, 111, 112, 113, 99, 95, 98, 93, 92, 94, 97, 96, 100, 101, 21, 5, 4, 3, 2, 89, 88, 87, 82, 81, 80, 78, 76, 75), (78, 563, 561, 76), (80, 565, 563, 78), (561, 560, 75, 76), (367, 851, 850, 365), (366, 852, 851, 367), (82, 567, 566, 81), (81, 566, 565, 80), (83, 568, 564, 79), (368, 853, 852, 366), (674, 672, 187, 189), (167, 652, 651, 166), (370, 855, 854, 369), (572, 567, 82, 87), (822, 825, 340, 337), (594, 593, 107, 108), (722, 720, 235, 237), (571, 86, 6, 491), (88, 573, 572, 87), (387, 872, 868, 383), (90, 575, 680, 195), (395, 880, 873, 388), (689, 692, 207, 204), (375, 860, 859, 374), (93, 578, 577, 92), (961, 962, 477, 475), (960, 961, 475, 476), (378, 863, 881, 396), (377, 862, 863, 378), (376, 861, 862, 377), (380, 865, 861, 376), (379, 864, 860, 375), (97, 582, 581, 96), (868, 866, 381, 383), (381, 866, 865, 380), (580, 583, 98, 95), (269, 755, 871, 386), (100, 585, 586, 101), (768, 872, 387, 283), (154, 639, 638, 153), (107, 593, 592, 111), (461, 946, 942, 457), (104, 589, 590, 105), (106, 591, 589, 104), (874, 876, 391, 389), (110, 596, 587, 102), (391, 876, 875, 390), (113, 598, 584, 99), (390, 875, 877, 392), (892, 893, 408, 407), (109, 595, 596, 110), (396, 881, 880, 395), (873, 874, 389, 388), (115, 600, 601, 116), (297, 782, 784, 299), (111, 592, 597, 112), (882, 888, 403, 397), (112, 597, 598, 113), (125, 610, 591, 106), (602, 607, 122, 117), (654, 655, 170, 169), (503, 18, 19, 504), (118, 603, 602, 117), (119, 604, 605, 120), (402, 887, 886, 401), (122, 607, 608, 123), (940, 943, 458, 455), (120, 605, 609, 124), (891, 892, 407, 405), (398, 883, 889, 404), (610, 125, 126, 611), (404, 889, 890, 406), (312, 797, 800, 315), (406, 890, 891, 405), (127, 612, 613, 128), (121, 606, 612, 127), (146, 632, 631, 145), (124, 609, 614, 129), (317, 802, 894, 409), (128, 613, 611, 126), (895, 896, 411, 410), (131, 616, 615, 130), (411, 896, 803, 318), (966, 967, 482, 481), (133, 618, 619, 134), (619, 620, 135, 134), (957, 958, 473, 472), (620, 621, 136, 135), (137, 622, 623, 138), (469, 954, 955, 470), (136, 621, 622, 137), (55, 540, 537, 52), (415, 900, 901, 418), (105, 590, 588, 103), (139, 624, 545, 60), (897, 898, 413, 412), (140, 626, 625, 141), (910, 916, 431, 425), (416, 902, 905, 420), (143, 627, 628, 142), (443, 928, 927, 442), (904, 907, 422, 419), (424, 909, 908, 423), (144, 629, 630, 147), (421, 906, 909, 424), (422, 907, 910, 425), (423, 908, 911, 426), (426, 911, 912, 427), (147, 630, 632, 146), (430, 914, 913, 428), (428, 913, 915, 429), (149, 633, 634, 148), (427, 912, 914, 430), (626, 140, 260, 745), (431, 916, 820, 335), (673, 670, 185, 188), (680, 675, 190, 195), (77, 562, 559, 74), (151, 636, 624, 139), (155, 640, 639, 154), (156, 641, 640, 155), (159, 644, 643, 158), (433, 918, 917, 432), (363, 848, 918, 433), (165, 650, 649, 164), (161, 647, 646, 162), (163, 648, 647, 161), (919, 922, 437, 434), (512, 511, 26, 43), (923, 940, 455, 438), (652, 167, 164, 649), (436, 921, 920, 435), (886, 899, 414, 401), (720, 723, 238, 235), (762, 277, 279, 280, 170, 655, 765, 764), (166, 651, 654, 169), (653, 656, 171, 168), (169, 170, 280, 279, 277, 278, 275, 276, 274, 273, 271, 272, 270, 269, 386, 385, 384, 382, 379, 375, 374, 373, 434, 437, 436, 435, 438, 455, 458, 459, 460, 456, 461, 457, 462, 474, 476, 475, 477, 478, 479, 399, 400, 402, 401, 414, 415, 418, 419, 422, 425, 431, 335, 336, 337, 340, 338, 341, 342, 339, 344, 345, 346, 347, 348, 349, 343, 240, 241, 242, 243, 244, 245, 246, 247, 248, 249, 250, 251, 252, 119, 120, 124, 129, 131, 130, 132, 133, 134, 135, 136, 137, 138, 55, 52, 49, 36, 35, 41, 42, 39, 40, 38, 37, 43, 26, 25, 24, 23, 22, 10, 9, 8, 7, 6, 86, 85, 84, 83, 79, 77, 74, 68, 67, 66, 163, 161, 162, 165, 164, 167, 166), (220, 701, 700, 215), (150, 635, 636, 151), (631, 633, 149, 145), (835, 836, 351, 350), (152, 637, 645, 160), (48, 533, 532, 47), (142, 628, 629, 144), (250, 735, 736, 251), (524, 525, 40, 39), (646, 650, 165, 162), (374, 859, 858, 373), (943, 944, 459, 458), (418, 901, 904, 419), (824, 829, 344, 339), (349, 834, 828, 343), (522, 521, 35, 36), (85, 570, 569, 84), (490, 489, 4, 5), (656, 657, 172, 171), (671, 186, 187, 672), (176, 661, 658, 173), (879, 882, 397, 394), (191, 676, 673, 188), (554, 653, 168, 69), (849, 364, 365, 850)])
_uv = me_plane.uv_layers.new(name='UVMap')
_uv.uv.foreach_set('vector', [0.1063, 0.816, 0.1055, 0.8228, 0.1003, 0.8275, 0.0936, 0.8257, 0.08556, 0.8272, 0.07913, 0.8303, 0.07269, 0.8264, 0.06597, 0.8246, 0.0529, 0.8183, 0.04583, 0.8193, 0.03837, 0.8233, 0.03166, 0.8215, 0.02536, 0.8165, 0.01873, 0.814, 0.007544, 0.7689, 0.00802, 0.762, 0.006054, 0.7548, 0.001616, 0.7473, 0.007674, 0.7371, 0.01414, 0.7408, 0.01773, 0.7355, 0.02702, 0.7298, 0.03068, 0.7233, 0.02901, 0.7162, 0.0305, 0.7094, 0.0323, 0.7071, 0.03762, 0.7034, 0.03861, 0.6966, 0.05145, 0.6774, 0.04482, 0.6627, 0.04706, 0.6492, 0.05409, 0.6448, 0.06101, 0.6449, 0.08213, 0.6536, 0.08286, 0.6606, 0.07921, 0.6656, 0.07781, 0.6738, 0.07481, 0.6804, 0.07698, 0.6831, 0.08342, 0.6871, 0.08947, 0.6941, 0.09263, 0.7034, 0.1007, 0.7114, 0.1094, 0.7263, 0.1091, 0.7332, 0.1046, 0.7393, 0.1038, 0.7533, 0.1017, 0.76, 0.1024, 0.767, 0.09785, 0.7872, 0.1091, 0.8025, 0.1094, 0.8093, 0.007823, 0.1834, 0.01024, 0.1767, 0.01518, 0.1701, 0.01806, 0.1634, 0.02413, 0.157, 0.02451, 0.1501, 0.0264, 0.1463, 0.02913, 0.1367, 0.03448, 0.1297, 0.04163, 0.1262, 0.04899, 0.1198, 0.06739, 0.09114, 0.07204, 0.0869, 0.07625, 0.08488, 0.09497, 0.07243, 0.1163, 0.0476, 0.1197, 0.03973, 0.1385, 0.02577, 0.1455, 0.02419, 0.1523, 0.02632, 0.1661, 0.02601, 0.1803, 0.02002, 0.1943, 0.01857, 0.2216, 0.02213, 0.2427, 0.01712, 0.257, 0.00935, 0.2706, 0.01289, 0.3051, 0.01347, 0.319, 0.01161, 0.3256, 0.01558, 0.3324, 0.0172, 0.3464, 0.01415, 0.3668, 0.01931, 0.3798, 0.02937, 0.3867, 0.03038, 0.4077, 0.0254, 0.4146, 0.02655, 0.4286, 0.02368, 0.4424, 0.02383, 0.449, 0.02751, 0.4625, 0.03133, 0.4764, 0.03102, 0.4893, 0.04368, 0.4959, 0.05957, 0.5042, 0.07394, 0.5161, 0.1092, 0.5189, 0.1116, 0.5268, 0.1307, 0.5219, 0.1786, 0.5275, 0.1928, 0.5269, 0.1996, 0.5273, 0.2065, 0.5216, 0.2475, 0.5183, 0.2541, 0.5176, 0.261, 0.5139, 0.2745, 0.5147, 0.2952, 0.507, 0.3085, 0.4989, 0.3148, 0.5005, 0.3218, 0.4996, 0.3355, 0.502, 0.3426, 0.5047, 0.3565, 0.5127, 0.3709, 0.5154, 0.3849, 0.5213, 0.3991, 0.5233, 0.413, 0.5275, 0.4234, 0.5241, 0.4337, 0.5007, 0.4647, 0.4979, 0.4732, 0.502, 0.4873, 0.5008, 0.4941, 0.4981, 0.5008, 0.4969, 0.5076, 0.4944, 0.5143, 0.4942, 0.5212, 0.4862, 0.5413, 0.4851, 0.555, 0.4825, 0.5617, 0.4798, 0.5636, 0.4656, 0.5697, 0.461, 0.5739, 0.4557, 0.5805, 0.4457, 0.5866, 0.442, 0.5933, 0.4319, 0.6063, 0.4209, 0.6153, 0.4139, 0.6167, 0.4067, 0.6215, 0.3924, 0.6271, 0.3857, 0.6251, 0.3719, 0.6248, 0.3506, 0.6327, 0.3163, 0.6298, 0.3028, 0.6254, 0.2887, 0.6297, 0.2276, 0.616, 0.2177, 0.6118, 0.2143, 0.6082, 0.2076, 0.6054, 0.1984, 0.5966, 0.1951, 0.588, 0.1887, 0.5809, 0.1817, 0.5824, 0.168, 0.5801, 0.1613, 0.5774, 0.1477, 0.5748, 0.1408, 0.5752, 0.1146, 0.5551, 0.101, 0.5517, 0.08775, 0.5443, 0.08099, 0.5423, 0.07081, 0.5324, 0.06638, 0.5252, 0.06992, 0.4979, 0.07251, 0.4912, 0.07236, 0.4843, 0.06996, 0.4772, 0.06913, 0.4703, 0.07075, 0.4635, 0.07094, 0.4566, 0.06902, 0.4496, 0.06905, 0.4427, 0.07134, 0.436, 0.07106, 0.4291, 0.07764, 0.4158, 0.06046, 0.387, 0.05122, 0.379, 0.04439, 0.378, 0.03803, 0.3716, 0.04276, 0.365, 0.03927, 0.3579, 0.0389, 0.351, 0.03651, 0.3439, 0.03711, 0.3371, 0.03593, 0.3301, 0.03431, 0.3258, 0.03115, 0.3091, 0.03525, 0.2956, 0.02992, 0.2814, 0.02953, 0.2676, 0.03106, 0.2608, 0.0237, 0.2328, 0.01428, 0.2195, 0.007796, 0.2041, 0.009478, 0.1973, 0.9248, 0.951, 0.9635, 0.951, 0.9635, 0.9652, 0.9248, 0.9652, 0.3893, 0.6899, 0.3506, 0.6899, 0.3506, 0.6827, 0.3893, 0.6827, 0.0791, 0.869, 0.0791, 0.8826, 0.04042, 0.8826, 0.04042, 0.869, 0.9237, 0.8842, 0.9237, 0.8976, 0.885, 0.8976, 0.885, 0.8842, 0.4689, 0.7071, 0.4303, 0.7071, 0.4303, 0.6998, 0.4689, 0.6998, 0.4291, 0.8881, 0.3904, 0.8881, 0.3904, 0.8817, 0.4291, 0.8817, 0.4291, 0.895, 0.3904, 0.895, 0.3904, 0.8881, 0.4291, 0.8881, 0.2698, 0.7304, 0.2311, 0.7304, 0.2311, 0.7163, 0.2698, 0.7163, 0.3893, 0.7454, 0.3506, 0.7454, 0.3506, 0.7382, 0.3893, 0.7382, 0.3904, 0.895, 0.4291, 0.895, 0.4291, 0.9093, 0.3904, 0.9093, 0.3893, 0.7523, 0.3506, 0.7523, 0.3506, 0.7454, 0.3893, 0.7454, 0.2299, 0.7975, 0.2299, 0.8128, 0.1912, 0.8128, 0.1912, 0.7975, 0.9882, 0.2392, 0.9982, 0.2392, 0.9982, 0.2779, 0.9882, 0.2779, 0.3893, 0.7661, 0.3506, 0.7661, 0.3506, 0.7593, 0.3893, 0.7593, 0.09231, 0.8337, 0.1006, 0.8337, 0.1006, 0.8723, 0.09231, 0.8723, 0.9897, 0.1983, 0.9897, 0.1597, 0.9988, 0.1597, 0.9988, 0.1983, 0.3893, 0.7931, 0.3506, 0.7931, 0.3506, 0.7861, 0.3893, 0.7861, 0.4431, 0.9603, 0.4431, 0.9989, 0.4365, 0.9989, 0.4365, 0.9603, 0.1074, 0.8723, 0.1074, 0.8337, 0.11, 0.8337, 0.11, 0.8723, 0.1006, 0.8723, 0.1006, 0.8337, 0.1074, 0.8337, 0.1074, 0.8723, 0.08709, 0.8723, 0.08709, 0.8337, 0.09231, 0.8337, 0.09231, 0.8723, 0.08012, 0.8723, 0.08012, 0.8337, 0.08709, 0.8337, 0.08709, 0.8723, 0.1514, 0.8088, 0.1901, 0.8088, 0.1901, 0.8229, 0.1514, 0.8229, 0.2709, 0.9687, 0.2709, 0.9301, 0.2922, 0.9301, 0.2922, 0.9687, 0.1451, 0.9796, 0.1451, 0.9409, 0.1507, 0.9409, 0.1507, 0.9796, 0.1115, 0.9409, 0.1366, 0.9409, 0.1366, 0.9796, 0.1115, 0.9796, 0.4364, 0.9603, 0.4364, 0.9989, 0.4298, 0.9989, 0.4298, 0.9603, 0.4291, 0.6923, 0.4291, 0.6994, 0.3904, 0.6994, 0.3904, 0.6923, 0.9635, 0.6293, 0.9635, 0.6736, 0.9248, 0.6736, 0.9248, 0.6293, 0.3107, 0.9384, 0.3239, 0.9384, 0.3239, 0.977, 0.3107, 0.977, 0.519, 0.6824, 0.519, 0.721, 0.5121, 0.721, 0.5121, 0.6824, 0.4616, 0.9603, 0.4616, 0.9989, 0.4564, 0.9989, 0.4564, 0.9603, 0.5132, 0.9608, 0.5132, 0.9994, 0.5094, 0.9994, 0.5094, 0.9608, 0.3239, 0.9384, 0.3377, 0.9384, 0.3377, 0.977, 0.3239, 0.977, 0.1901, 0.6662, 0.1514, 0.6662, 0.1514, 0.6525, 0.1901, 0.6525, 0.3096, 0.8737, 0.3096, 0.8805, 0.2709, 0.8805, 0.2709, 0.8737, 0.9852, 0.9087, 0.9852, 0.9474, 0.9779, 0.9474, 0.9779, 0.9087, 0.5088, 0.9103, 0.5088, 0.9303, 0.4701, 0.9303, 0.4701, 0.9103, 0.4701, 0.9034, 0.5088, 0.9034, 0.5088, 0.9103, 0.4701, 0.9103, 0.5327, 0.6824, 0.5327, 0.721, 0.526, 0.721, 0.526, 0.6824, 0.5121, 0.6824, 0.5121, 0.721, 0.5097, 0.721, 0.5097, 0.6824, 0.1716, 0.9923, 0.165, 0.9923, 0.165, 0.9537, 0.1716, 0.9537, 0.3749, 0.9424, 0.3749, 0.981, 0.3598, 0.981, 0.3598, 0.9424, 0.9713, 0.9087, 0.9713, 0.9474, 0.9644, 0.9474, 0.9644, 0.9087, 0.9779, 0.9087, 0.9779, 0.9474, 0.9713, 0.9474, 0.9713, 0.9087, 0.3377, 0.977, 0.3377, 0.9384, 0.3444, 0.9384, 0.3444, 0.977, 0.1784, 0.9537, 0.1784, 0.9923, 0.1716, 0.9923, 0.1716, 0.9537, 0.2299, 0.8128, 0.2299, 0.8196, 0.1912, 0.8196, 0.1912, 0.8128, 0.5352, 0.921, 0.5352, 0.9596, 0.5309, 0.9596, 0.5309, 0.921, 0.9635, 0.9232, 0.9248, 0.9232, 0.9248, 0.9191, 0.9635, 0.9191, 0.9635, 0.9191, 0.9248, 0.9191, 0.9248, 0.9121, 0.9635, 0.9121, 0.4291, 0.9407, 0.3904, 0.9407, 0.3904, 0.934, 0.4291, 0.934, 0.4562, 0.9603, 0.4562, 0.9989, 0.4499, 0.9989, 0.4499, 0.9603, 0.4291, 0.934, 0.3904, 0.934, 0.3904, 0.9199, 0.4291, 0.9199, 0.5088, 0.9445, 0.5088, 0.9582, 0.4701, 0.9582, 0.4701, 0.9445, 0.2991, 0.9301, 0.2991, 0.9687, 0.2922, 0.9687, 0.2922, 0.9301, 0.306, 0.9301, 0.306, 0.9687, 0.2991, 0.9687, 0.2991, 0.9301, 0.9721, 0.279, 0.9807, 0.279, 0.9807, 0.3176, 0.9721, 0.3176, 0.9635, 0.9049, 0.9248, 0.9049, 0.9248, 0.8979, 0.9635, 0.8979, 0.885, 0.6302, 0.9237, 0.6302, 0.9237, 0.6574, 0.885, 0.6574, 0.4696, 0.9982, 0.4696, 0.9596, 0.4764, 0.9596, 0.4764, 0.9982, 0.4303, 0.9461, 0.4689, 0.9461, 0.4689, 0.9589, 0.4303, 0.9589, 0.4303, 0.9461, 0.4303, 0.9318, 0.4689, 0.9318, 0.4689, 0.9461, 0.4303, 0.9318, 0.4303, 0.9183, 0.4689, 0.9183, 0.4689, 0.9318, 0.9711, 0.6685, 0.9711, 0.6299, 0.9782, 0.6299, 0.9782, 0.6685, 0.9782, 0.6685, 0.9782, 0.6299, 0.9851, 0.6299, 0.9851, 0.6685, 0.02381, 0.9753, 0.01011, 0.9753, 0.01011, 0.9367, 0.02381, 0.9367, 0.2299, 0.6594, 0.2299, 0.6663, 0.1912, 0.6663, 0.1912, 0.6594, 0.3096, 0.8529, 0.3096, 0.8609, 0.2709, 0.8609, 0.2709, 0.8529, 0.9851, 0.6299, 0.9921, 0.6299, 0.9921, 0.6685, 0.9851, 0.6685, 0.5097, 0.8005, 0.5097, 0.7619, 0.5317, 0.7619, 0.5317, 0.8005, 0.1502, 0.7294, 0.1502, 0.7369, 0.1116, 0.7369, 0.1116, 0.7294, 0.0791, 0.9107, 0.04042, 0.9107, 0.04042, 0.8826, 0.0791, 0.8826, 0.2299, 0.7216, 0.2299, 0.7357, 0.1912, 0.7357, 0.1912, 0.7216, 0.3108, 0.6959, 0.3108, 0.6822, 0.3494, 0.6822, 0.3494, 0.6959, 0.992, 0.04035, 0.992, 0.07897, 0.9788, 0.07897, 0.9788, 0.04035, 0.5088, 0.797, 0.5088, 0.8252, 0.4701, 0.8252, 0.4701, 0.797, 0.01011, 0.9753, 0.0005118, 0.9753, 0.0005118, 0.9367, 0.01011, 0.9367, 0.4701, 0.8252, 0.5088, 0.8252, 0.5088, 0.8321, 0.4701, 0.8321, 0.5088, 0.8393, 0.5088, 0.8532, 0.4701, 0.8532, 0.4701, 0.8393, 0.5088, 0.8873, 0.5088, 0.9007, 0.4701, 0.9007, 0.4701, 0.8873, 0.5088, 0.8668, 0.4701, 0.8668, 0.4701, 0.8532, 0.5088, 0.8532, 0.2299, 0.6914, 0.2299, 0.7081, 0.1912, 0.7081, 0.1912, 0.6914, 0.1912, 0.7081, 0.2299, 0.7081, 0.2299, 0.7216, 0.1912, 0.7216, 0.2311, 0.8917, 0.2698, 0.8917, 0.2698, 0.906, 0.2311, 0.906, 0.3893, 0.7593, 0.3506, 0.7593, 0.3506, 0.7523, 0.3893, 0.7523, 0.1912, 0.7495, 0.2299, 0.7495, 0.2299, 0.7563, 0.1912, 0.7563, 0.2698, 0.9412, 0.2311, 0.9412, 0.2311, 0.906, 0.2698, 0.906, 0.5088, 0.7764, 0.5088, 0.7835, 0.4701, 0.7835, 0.4701, 0.7764, 0.2299, 0.7563, 0.2299, 0.7843, 0.1912, 0.7843, 0.1912, 0.7563, 0.532, 0.8005, 0.532, 0.7619, 0.5348, 0.7619, 0.5348, 0.8005, 0.2299, 0.7843, 0.2299, 0.7975, 0.1912, 0.7975, 0.1912, 0.7843, 0.1901, 0.7135, 0.1514, 0.7135, 0.1514, 0.7068, 0.1901, 0.7068, 0.3096, 0.8805, 0.3096, 0.894, 0.2709, 0.894, 0.2709, 0.8805, 0.2698, 0.8131, 0.2311, 0.8131, 0.2311, 0.7993, 0.2698, 0.7993, 0.1793, 0.9537, 0.1905, 0.9537, 0.1905, 0.9923, 0.1793, 0.9923, 0.9248, 0.7705, 0.9635, 0.7705, 0.9635, 0.7772, 0.9248, 0.7772, 0.9248, 0.7639, 0.9635, 0.7639, 0.9635, 0.7705, 0.9248, 0.7705, 0.1901, 0.7845, 0.1514, 0.7845, 0.1514, 0.7742, 0.1901, 0.7742, 0.3494, 0.7094, 0.3108, 0.7094, 0.3108, 0.6959, 0.3494, 0.6959, 0.3494, 0.8267, 0.3108, 0.8267, 0.3108, 0.8209, 0.3494, 0.8209, 0.885, 0.8639, 0.9237, 0.8639, 0.9237, 0.8776, 0.885, 0.8776, 0.3506, 0.9354, 0.3506, 0.9081, 0.3893, 0.9081, 0.3893, 0.9354, 0.5143, 0.8415, 0.5143, 0.8801, 0.5097, 0.8801, 0.5097, 0.8415, 0.972, 0.3983, 0.9868, 0.3983, 0.9868, 0.437, 0.972, 0.437, 0.3494, 0.7857, 0.3108, 0.7857, 0.3108, 0.7788, 0.3494, 0.7788, 0.9796, 0.3586, 0.9796, 0.3972, 0.972, 0.3972, 0.972, 0.3586, 0.1116, 0.7439, 0.1502, 0.7439, 0.1502, 0.7505, 0.1116, 0.7505, 0.9911, 0.8678, 0.9645, 0.8678, 0.9645, 0.8292, 0.9911, 0.8292, 0.4767, 0.9596, 0.4832, 0.9596, 0.4832, 0.9982, 0.4767, 0.9982, 0.2698, 0.8482, 0.2311, 0.8482, 0.2311, 0.8412, 0.2698, 0.8412, 0.3506, 0.717, 0.3506, 0.7037, 0.3893, 0.7037, 0.3893, 0.717, 0.0005802, 0.8594, 0.03926, 0.8594, 0.03926, 0.8729, 0.0005802, 0.8729, 0.2311, 0.834, 0.2311, 0.8198, 0.2698, 0.8198, 0.2698, 0.834, 0.9635, 0.9245, 0.9635, 0.9372, 0.9248, 0.9372, 0.9248, 0.9245, 0.4291, 0.6514, 0.4291, 0.6787, 0.3904, 0.6787, 0.3904, 0.6514, 0.2311, 0.859, 0.2311, 0.8482, 0.2698, 0.8482, 0.2698, 0.859, 0.972, 0.4381, 0.9866, 0.4381, 0.9866, 0.4767, 0.972, 0.4767, 0.2709, 0.7061, 0.3096, 0.7061, 0.3096, 0.7471, 0.2709, 0.7471, 0.2299, 0.7357, 0.2299, 0.7495, 0.1912, 0.7495, 0.1912, 0.7357, 0.1901, 0.7344, 0.1514, 0.7344, 0.1514, 0.7204, 0.1901, 0.7204, 0.2698, 0.8198, 0.2311, 0.8198, 0.2311, 0.8131, 0.2698, 0.8131, 0.9237, 0.8023, 0.885, 0.8023, 0.885, 0.7822, 0.9237, 0.7822, 0.9635, 0.6875, 0.9635, 0.6947, 0.9248, 0.6947, 0.9248, 0.6875, 0.885, 0.8776, 0.9237, 0.8776, 0.9237, 0.8842, 0.885, 0.8842, 0.5088, 0.9303, 0.5088, 0.9445, 0.4701, 0.9445, 0.4701, 0.9303, 0.2299, 0.9133, 0.1912, 0.9133, 0.1912, 0.899, 0.2299, 0.899, 0.9999, 0.08013, 0.9999, 0.1187, 0.9916, 0.1187, 0.9916, 0.08013, 0.9635, 0.7367, 0.9635, 0.7575, 0.9248, 0.7575, 0.9248, 0.7367, 0.9981, 0.3188, 0.9981, 0.3574, 0.9878, 0.3574, 0.9878, 0.3188, 0.9635, 0.7367, 0.9248, 0.7367, 0.9248, 0.7146, 0.9635, 0.7146, 0.5097, 0.8017, 0.5315, 0.8017, 0.5315, 0.8403, 0.5097, 0.8403, 0.2311, 0.7781, 0.2311, 0.7439, 0.2698, 0.7439, 0.2698, 0.7781, 0.1502, 0.8802, 0.1502, 0.8947, 0.1116, 0.8947, 0.1116, 0.8802, 0.4689, 0.7972, 0.4303, 0.7972, 0.4303, 0.7869, 0.4689, 0.7869, 0.5088, 0.7004, 0.4701, 0.7004, 0.4701, 0.6937, 0.5088, 0.6937, 0.4303, 0.6863, 0.4303, 0.6723, 0.4689, 0.6723, 0.4689, 0.6863, 0.1901, 0.7949, 0.1514, 0.7949, 0.1514, 0.7845, 0.1901, 0.7845, 0.9635, 0.5995, 0.9635, 0.6068, 0.9248, 0.6068, 0.9248, 0.5995, 0.9915, 0.9076, 0.9915, 0.869, 0.9999, 0.869, 0.9999, 0.9076, 0.1116, 0.8662, 0.1502, 0.8662, 0.1502, 0.8802, 0.1116, 0.8802, 0.1901, 0.8088, 0.1514, 0.8088, 0.1514, 0.7949, 0.1901, 0.7949, 0.3494, 0.9151, 0.3494, 0.9293, 0.3108, 0.9293, 0.3108, 0.9151, 0.1502, 0.8329, 0.1502, 0.8662, 0.1116, 0.8662, 0.1116, 0.8329, 0.1514, 0.7742, 0.1514, 0.7429, 0.1901, 0.7429, 0.1901, 0.7742, 0.9789, 0.589, 0.9789, 0.5504, 0.9925, 0.5504, 0.9925, 0.589, 0.9997, 0.8678, 0.9917, 0.8678, 0.9917, 0.8292, 0.9997, 0.8292, 0.1116, 0.8947, 0.1502, 0.8947, 0.1502, 0.936, 0.1116, 0.936, 0.1514, 0.8229, 0.1901, 0.8229, 0.1901, 0.8369, 0.1514, 0.8369, 0.9813, 0.2381, 0.9721, 0.2381, 0.9721, 0.1995, 0.9813, 0.1995, 0.885, 0.6163, 0.9237, 0.6163, 0.9237, 0.6302, 0.885, 0.6302, 0.3096, 0.9149, 0.3096, 0.9215, 0.2709, 0.9215, 0.2709, 0.9149, 0.1901, 0.8858, 0.1514, 0.8858, 0.1514, 0.8721, 0.1901, 0.8721, 0.3506, 0.8391, 0.3506, 0.8255, 0.3893, 0.8255, 0.3893, 0.8391, 0.2709, 0.842, 0.2709, 0.8229, 0.3096, 0.8229, 0.3096, 0.842, 0.2311, 0.7439, 0.2311, 0.7304, 0.2698, 0.7304, 0.2698, 0.7439, 0.3506, 0.8737, 0.3506, 0.8598, 0.3893, 0.8598, 0.3893, 0.8737, 0.1514, 0.8369, 0.1901, 0.8369, 0.1901, 0.8511, 0.1514, 0.8511, 0.885, 0.8151, 0.9237, 0.8151, 0.9237, 0.8219, 0.885, 0.8219, 0.3506, 0.7382, 0.3506, 0.7242, 0.3893, 0.7242, 0.3893, 0.7382, 0.998, 0.9474, 0.9908, 0.9474, 0.9908, 0.9087, 0.998, 0.9087, 0.1514, 0.8511, 0.1901, 0.8511, 0.1901, 0.8651, 0.1514, 0.8651, 0.4701, 0.6937, 0.4701, 0.6872, 0.5088, 0.6872, 0.5088, 0.6937, 0.1901, 0.8721, 0.1514, 0.8721, 0.1514, 0.8651, 0.1901, 0.8651, 0.885, 0.7681, 0.9237, 0.7681, 0.9237, 0.7822, 0.885, 0.7822, 0.4701, 0.7726, 0.4701, 0.7611, 0.5088, 0.7611, 0.5088, 0.7726, 0.0005802, 0.8729, 0.03926, 0.8729, 0.03926, 0.8798, 0.0005802, 0.8798, 0.3904, 0.7475, 0.4291, 0.7475, 0.4291, 0.7609, 0.3904, 0.7609, 0.885, 0.7614, 0.9237, 0.7614, 0.9237, 0.7681, 0.885, 0.7681, 0.0005802, 0.8524, 0.03926, 0.8524, 0.03926, 0.8594, 0.0005802, 0.8594, 0.885, 0.7409, 0.9237, 0.7409, 0.9237, 0.7549, 0.885, 0.7549, 0.0005802, 0.8477, 0.03926, 0.8477, 0.03926, 0.8524, 0.0005802, 0.8524, 0.03926, 0.9074, 0.03926, 0.9212, 0.0005802, 0.9212, 0.0005802, 0.9074, 0.1116, 0.8201, 0.1502, 0.8201, 0.1502, 0.8329, 0.1116, 0.8329, 0.0005802, 0.8346, 0.03926, 0.8346, 0.03926, 0.8477, 0.0005802, 0.8477, 0.04042, 0.9107, 0.0791, 0.9107, 0.0791, 0.9176, 0.04042, 0.9176, 0.4656, 0.9603, 0.4656, 0.9989, 0.4617, 0.9989, 0.4617, 0.9603, 0.3494, 0.7647, 0.3108, 0.7647, 0.3108, 0.7575, 0.3494, 0.7575, 0.9803, 0.7095, 0.9916, 0.7095, 0.9916, 0.7481, 0.9803, 0.7481, 0.9635, 0.575, 0.9635, 0.5855, 0.9248, 0.5855, 0.9248, 0.575, 0.2698, 0.8412, 0.2311, 0.8412, 0.2311, 0.834, 0.2698, 0.834, 0.535, 0.8415, 0.535, 0.8801, 0.5315, 0.8801, 0.5315, 0.8415, 0.9893, 0.1597, 0.9893, 0.1983, 0.979, 0.1983, 0.979, 0.1597, 0.988, 0.1995, 0.988, 0.2381, 0.9813, 0.2381, 0.9813, 0.1995, 0.1912, 0.8402, 0.2299, 0.8402, 0.2299, 0.8468, 0.1912, 0.8468, 0.3893, 0.8598, 0.3506, 0.8598, 0.3506, 0.8528, 0.3893, 0.8528, 0.1366, 0.9409, 0.1445, 0.9409, 0.1445, 0.9796, 0.1366, 0.9796, 0.9237, 0.9486, 0.9237, 0.9625, 0.885, 0.9625, 0.885, 0.9486, 0.9789, 0.0005793, 0.9923, 0.0005793, 0.9923, 0.0392, 0.9789, 0.0392, 0.1502, 0.771, 0.1116, 0.771, 0.1116, 0.7575, 0.1502, 0.7575, 0.9721, 0.0392, 0.9721, 0.0005793, 0.9789, 0.0005793, 0.9789, 0.0392, 0.1912, 0.9363, 0.1912, 0.9199, 0.2299, 0.9199, 0.2299, 0.9363, 0.9635, 0.9442, 0.9635, 0.951, 0.9248, 0.951, 0.9248, 0.9442, 0.2311, 0.6552, 0.2311, 0.6452, 0.2698, 0.6452, 0.2698, 0.6552, 0.9874, 0.3574, 0.972, 0.3574, 0.972, 0.3188, 0.9874, 0.3188, 0.2698, 0.8759, 0.2698, 0.8917, 0.2311, 0.8917, 0.2311, 0.8759, 0.2709, 0.6583, 0.3096, 0.6583, 0.3096, 0.679, 0.2709, 0.679, 0.9953, 0.07897, 0.9953, 0.04035, 0.9995, 0.04035, 0.9995, 0.07897, 0.9924, 0.07897, 0.9924, 0.04035, 0.9953, 0.04035, 0.9953, 0.07897, 0.35, 0.9384, 0.35, 0.977, 0.3461, 0.977, 0.3461, 0.9384, 0.4689, 0.8843, 0.4303, 0.8843, 0.4303, 0.8776, 0.4689, 0.8776, 0.4303, 0.898, 0.4303, 0.8843, 0.4689, 0.8843, 0.4689, 0.898, 0.5, 0.9596, 0.5, 0.9982, 0.4933, 0.9982, 0.4933, 0.9596, 0.4291, 0.7984, 0.3904, 0.7984, 0.3904, 0.7934, 0.4291, 0.7934, 0.1116, 0.7923, 0.1116, 0.771, 0.1502, 0.771, 0.1502, 0.7923, 0.2709, 0.8609, 0.3096, 0.8609, 0.3096, 0.8671, 0.2709, 0.8671, 0.1116, 0.7923, 0.1502, 0.7923, 0.1502, 0.7924, 0.1116, 0.7924, 0.526, 0.721, 0.519, 0.721, 0.519, 0.6824, 0.526, 0.6824, 0.2709, 0.8671, 0.3096, 0.8671, 0.3096, 0.8737, 0.2709, 0.8737, 0.9237, 0.8151, 0.885, 0.8151, 0.885, 0.8023, 0.9237, 0.8023, 0.1912, 0.9485, 0.1912, 0.9363, 0.2299, 0.9363, 0.2299, 0.9485, 0.9237, 0.6163, 0.885, 0.6163, 0.885, 0.6019, 0.9237, 0.6019, 0.2709, 0.894, 0.3096, 0.894, 0.3096, 0.9009, 0.2709, 0.9009, 0.885, 0.7549, 0.9237, 0.7549, 0.9237, 0.7614, 0.885, 0.7614, 0.5088, 0.7335, 0.4701, 0.7335, 0.4701, 0.7269, 0.5088, 0.7269, 0.9237, 0.6574, 0.9237, 0.6786, 0.885, 0.6786, 0.885, 0.6574, 0.4291, 0.8053, 0.3904, 0.8053, 0.3904, 0.7984, 0.4291, 0.7984, 0.1901, 0.7429, 0.1514, 0.7429, 0.1514, 0.7344, 0.1901, 0.7344, 0.2709, 0.8461, 0.3096, 0.8461, 0.3096, 0.8529, 0.2709, 0.8529, 0.4864, 0.9982, 0.4864, 0.9596, 0.4931, 0.9596, 0.4931, 0.9982, 0.4701, 0.7134, 0.4701, 0.7004, 0.5088, 0.7004, 0.5088, 0.7134, 0.9779, 0.7879, 0.9779, 0.7492, 0.9855, 0.7492, 0.9855, 0.7879, 0.3893, 0.6618, 0.3506, 0.6618, 0.3506, 0.6447, 0.3893, 0.6447, 0.9237, 0.7409, 0.885, 0.7409, 0.885, 0.7065, 0.9237, 0.7065, 0.4303, 0.8172, 0.4303, 0.8039, 0.4689, 0.8039, 0.4689, 0.8172, 0.9237, 0.6786, 0.9237, 0.6931, 0.885, 0.6931, 0.885, 0.6786, 0.4291, 0.8189, 0.3904, 0.8189, 0.3904, 0.8122, 0.4291, 0.8122, 0.5284, 0.8801, 0.5143, 0.8801, 0.5143, 0.8415, 0.5284, 0.8415, 0.4701, 0.7835, 0.5088, 0.7835, 0.5088, 0.797, 0.4701, 0.797, 0.3893, 0.6686, 0.3506, 0.6686, 0.3506, 0.6618, 0.3893, 0.6618, 0.3893, 0.6827, 0.3506, 0.6827, 0.3506, 0.6757, 0.3893, 0.6757, 0.3904, 0.8189, 0.4291, 0.8189, 0.4291, 0.8334, 0.3904, 0.8334, 0.4291, 0.8609, 0.3904, 0.8609, 0.3904, 0.8539, 0.4291, 0.8539, 0.3904, 0.8334, 0.4291, 0.8334, 0.4291, 0.8539, 0.3904, 0.8539, 0.3893, 0.6967, 0.3506, 0.6967, 0.3506, 0.6899, 0.3893, 0.6899, 0.885, 0.5881, 0.9237, 0.5881, 0.9237, 0.6019, 0.885, 0.6019, 0.9237, 0.5744, 0.885, 0.5744, 0.885, 0.5551, 0.9237, 0.5551, 0.9721, 0.08013, 0.9912, 0.08013, 0.9912, 0.1187, 0.9721, 0.1187, 0.3893, 0.7037, 0.3506, 0.7037, 0.3506, 0.6967, 0.3893, 0.6967, 0.9914, 0.8276, 0.9645, 0.8276, 0.9645, 0.789, 0.9914, 0.789, 0.3108, 0.8209, 0.3108, 0.8138, 0.3494, 0.8138, 0.3494, 0.8209, 0.1116, 0.6741, 0.1502, 0.6741, 0.1502, 0.6871, 0.1116, 0.6871, 0.1502, 0.6741, 0.1116, 0.6741, 0.1116, 0.6539, 0.1502, 0.6539, 0.4689, 0.864, 0.4303, 0.864, 0.4303, 0.8571, 0.4689, 0.8571, 0.885, 0.5814, 0.9237, 0.5814, 0.9237, 0.5881, 0.885, 0.5881, 0.0005802, 0.8869, 0.03926, 0.8869, 0.03926, 0.8937, 0.03926, 0.9005, 0.03926, 0.9074, 0.0005802, 0.9074, 0.0005802, 0.9005, 0.0005802, 0.8937, 0.3904, 0.8676, 0.4291, 0.8676, 0.4291, 0.8817, 0.3904, 0.8817, 0.4303, 0.8571, 0.4303, 0.8308, 0.4689, 0.8308, 0.4689, 0.8571, 0.9904, 0.1585, 0.9904, 0.1199, 0.9925, 0.1199, 0.9925, 0.1585, 0.3108, 0.9293, 0.3494, 0.9293, 0.3494, 0.9362, 0.3108, 0.9362, 0.3893, 0.6757, 0.3506, 0.6757, 0.3506, 0.6686, 0.3893, 0.6686, 0.9975, 0.4381, 0.9975, 0.4767, 0.987, 0.4767, 0.987, 0.4381, 0.9807, 0.279, 0.9876, 0.279, 0.9876, 0.3176, 0.9807, 0.3176, 0.9822, 0.5901, 0.9822, 0.6288, 0.9714, 0.6288, 0.9714, 0.5901, 0.1502, 0.7369, 0.1502, 0.7439, 0.1116, 0.7439, 0.1116, 0.7369, 0.9922, 0.5901, 0.9922, 0.6288, 0.9854, 0.6288, 0.9854, 0.5901, 0.885, 0.5744, 0.9237, 0.5744, 0.9237, 0.5814, 0.885, 0.5814, 0.9716, 0.6697, 0.9921, 0.6697, 0.9921, 0.7083, 0.9716, 0.7083, 0.9645, 0.7492, 0.9779, 0.7492, 0.9779, 0.7879, 0.9645, 0.7879, 0.993, 0.589, 0.993, 0.5504, 0.9999, 0.5504, 0.9999, 0.589, 0.4689, 0.8039, 0.4303, 0.8039, 0.4303, 0.7972, 0.4689, 0.7972, 0.2709, 0.9081, 0.3096, 0.9081, 0.3096, 0.9149, 0.2709, 0.9149, 0.4291, 0.8122, 0.3904, 0.8122, 0.3904, 0.8053, 0.4291, 0.8053, 0.2311, 0.7163, 0.2311, 0.6552, 0.2698, 0.6552, 0.2698, 0.7163, 0.2311, 0.7993, 0.2311, 0.7781, 0.2698, 0.7781, 0.2698, 0.7993, 0.2709, 0.9215, 0.3096, 0.9215, 0.3096, 0.9283, 0.2709, 0.9283, 0.3904, 0.8676, 0.3904, 0.8609, 0.4291, 0.8609, 0.4291, 0.8676, 0.9237, 0.843, 0.885, 0.843, 0.885, 0.8219, 0.9237, 0.8219, 0.9237, 0.8976, 0.9237, 0.9114, 0.885, 0.9114, 0.885, 0.8976, 0.4701, 0.7269, 0.4701, 0.7134, 0.5088, 0.7134, 0.5088, 0.7269, 0.2102, 0.9885, 0.1911, 0.9885, 0.1911, 0.9499, 0.2102, 0.9499, 0.2299, 0.9199, 0.1912, 0.9199, 0.1912, 0.9133, 0.2299, 0.9133, 0.9635, 0.6947, 0.9635, 0.7053, 0.9248, 0.7053, 0.9248, 0.6947, 0.9635, 0.779, 0.9635, 0.7861, 0.9248, 0.7861, 0.9248, 0.779, 0.9645, 0.5504, 0.9718, 0.5504, 0.9718, 0.589, 0.9645, 0.589, 0.1912, 0.899, 0.1912, 0.8919, 0.2299, 0.8919, 0.2299, 0.899, 0.9248, 0.6805, 0.9635, 0.6805, 0.9635, 0.6875, 0.9248, 0.6875, 0.9248, 0.6736, 0.9635, 0.6736, 0.9635, 0.6805, 0.9248, 0.6805, 0.9784, 0.869, 0.9784, 0.9076, 0.9671, 0.9076, 0.9671, 0.869, 0.2311, 0.8634, 0.2698, 0.8634, 0.2698, 0.8759, 0.2311, 0.8759, 0.9718, 0.589, 0.9718, 0.5504, 0.9789, 0.5504, 0.9789, 0.589, 0.9635, 0.5644, 0.9635, 0.575, 0.9248, 0.575, 0.9248, 0.5644, 0.3494, 0.7508, 0.3108, 0.7508, 0.3108, 0.7371, 0.3494, 0.7371, 0.1514, 0.9282, 0.1901, 0.9282, 0.1901, 0.9523, 0.1514, 0.9523, 0.9248, 0.5926, 0.9635, 0.5926, 0.9635, 0.5995, 0.9248, 0.5995, 0.9248, 0.6068, 0.9635, 0.6068, 0.9635, 0.6208, 0.9248, 0.6208, 0.9248, 0.6208, 0.9635, 0.6208, 0.9635, 0.627, 0.9248, 0.627, 0.03463, 0.9753, 0.02381, 0.9753, 0.02381, 0.9367, 0.03463, 0.9367, 0.9645, 0.6685, 0.9645, 0.6299, 0.9711, 0.6299, 0.9711, 0.6685, 0.991, 0.869, 0.991, 0.9076, 0.9881, 0.9076, 0.9881, 0.869, 0.9881, 0.869, 0.9881, 0.9076, 0.9811, 0.9076, 0.9811, 0.869, 0.9811, 0.869, 0.9811, 0.9076, 0.9784, 0.9076, 0.9784, 0.869, 0.9884, 0.1995, 0.9981, 0.1995, 0.9981, 0.2381, 0.9884, 0.2381, 0.9671, 0.869, 0.9671, 0.9076, 0.9645, 0.9076, 0.9645, 0.869, 0.9248, 0.9121, 0.9248, 0.9049, 0.9635, 0.9049, 0.9635, 0.9121, 0.519, 0.7608, 0.519, 0.7221, 0.5258, 0.7221, 0.5258, 0.7608, 0.5258, 0.7608, 0.5258, 0.7221, 0.5322, 0.7221, 0.5322, 0.7608, 0.1912, 0.6456, 0.2299, 0.6456, 0.2299, 0.6523, 0.1912, 0.6523, 0.1912, 0.6523, 0.2299, 0.6523, 0.2299, 0.6594, 0.1912, 0.6594, 0.1912, 0.6663, 0.2299, 0.6663, 0.2299, 0.6733, 0.1912, 0.6733, 0.1912, 0.6733, 0.2299, 0.6733, 0.2299, 0.6802, 0.1912, 0.6802, 0.1912, 0.6802, 0.2299, 0.6802, 0.2299, 0.6871, 0.1912, 0.6871, 0.1912, 0.6871, 0.2299, 0.6871, 0.2299, 0.6914, 0.1912, 0.6914, 0.3904, 0.6787, 0.4291, 0.6787, 0.4291, 0.6854, 0.3904, 0.6854, 0.5097, 0.7608, 0.5097, 0.7221, 0.519, 0.7221, 0.519, 0.7608, 0.9248, 0.9372, 0.9635, 0.9372, 0.9635, 0.9442, 0.9248, 0.9442, 0.3096, 0.754, 0.2709, 0.754, 0.2709, 0.7471, 0.3096, 0.7471, 0.3096, 0.7609, 0.2709, 0.7609, 0.2709, 0.754, 0.3096, 0.754, 0.2709, 0.7609, 0.3096, 0.7609, 0.3096, 0.775, 0.2709, 0.775, 0.2709, 0.775, 0.3096, 0.775, 0.3096, 0.8229, 0.2709, 0.8229, 0.885, 0.843, 0.9237, 0.843, 0.9237, 0.8498, 0.885, 0.8498, 0.3506, 0.8528, 0.3506, 0.846, 0.3893, 0.846, 0.3893, 0.8528, 0.3494, 0.7163, 0.3108, 0.7163, 0.3108, 0.7094, 0.3494, 0.7094, 0.885, 0.9353, 0.9237, 0.9353, 0.9237, 0.9486, 0.885, 0.9486, 0.2621, 0.9816, 0.2621, 0.9429, 0.2702, 0.9429, 0.2702, 0.9816, 0.9645, 0.7095, 0.9803, 0.7095, 0.9803, 0.7481, 0.9645, 0.7481, 0.3108, 0.8667, 0.3494, 0.8667, 0.3494, 0.8791, 0.3108, 0.8791, 0.3494, 0.7232, 0.3108, 0.7232, 0.3108, 0.7163, 0.3494, 0.7163, 0.3505, 0.981, 0.3505, 0.9424, 0.3598, 0.9424, 0.3598, 0.981, 0.2303, 0.9885, 0.2198, 0.9885, 0.2198, 0.9499, 0.2303, 0.9499, 0.5496, 0.8444, 0.5489, 0.8297, 0.5552, 0.8229, 0.5758, 0.8263, 0.5818, 0.8333, 0.5904, 0.8507, 0.6018, 0.8574, 0.6093, 0.8565, 0.6153, 0.8603, 0.6306, 0.8579, 0.6415, 0.8459, 0.646, 0.8329, 0.6472, 0.826, 0.6506, 0.8199, 0.6618, 0.8092, 0.665, 0.803, 0.6649, 0.7957, 0.6661, 0.7889, 0.6638, 0.7808, 0.6637, 0.7663, 0.6599, 0.7578, 0.6708, 0.747, 0.6716, 0.74, 0.6738, 0.7335, 0.6719, 0.7256, 0.672, 0.7184, 0.6704, 0.7106, 0.6728, 0.7042, 0.6665, 0.6848, 0.6602, 0.6817, 0.6561, 0.6722, 0.653, 0.6686, 0.6512, 0.6652, 0.6512, 0.6608, 0.6396, 0.6424, 0.6425, 0.6362, 0.6529, 0.6251, 0.6702, 0.6164, 0.6767, 0.6041, 0.6829, 0.5989, 0.687, 0.5857, 0.6946, 0.5784, 0.702, 0.5779, 0.7042, 0.577, 0.7124, 0.5686, 0.7198, 0.5681, 0.7308, 0.5569, 0.7384, 0.5559, 0.749, 0.5676, 0.7532, 0.5642, 0.7711, 0.5664, 0.7824, 0.5763, 0.7961, 0.5785, 0.7969, 0.5932, 0.8085, 0.6188, 0.8076, 0.6314, 0.8083, 0.6332, 0.8075, 0.6402, 0.8082, 0.6431, 0.8015, 0.6527, 0.7994, 0.6665, 0.8027, 0.682, 0.8008, 0.6887, 0.8025, 0.6903, 0.8098, 0.6899, 0.8198, 0.6817, 0.826, 0.6849, 0.8296, 0.6837, 0.8407, 0.6844, 0.8465, 0.6893, 0.8475, 0.6969, 0.8389, 0.7158, 0.8308, 0.7204, 0.8384, 0.735, 0.8407, 0.7526, 0.8444, 0.7604, 0.8394, 0.7739, 0.8404, 0.7815, 0.8487, 0.7912, 0.8482, 0.7985, 0.8505, 0.8066, 0.8426, 0.8184, 0.8313, 0.8216, 0.8245, 0.8204, 0.8148, 0.8278, 0.8105, 0.8295, 0.7979, 0.8398, 0.7945, 0.8532, 0.7966, 0.8607, 0.8031, 0.8629, 0.8082, 0.8692, 0.8178, 0.8621, 0.8197, 0.847, 0.825, 0.8407, 0.8312, 0.8436, 0.8348, 0.8521, 0.8287, 0.8573, 0.827, 0.864, 0.8304, 0.8681, 0.8308, 0.8725, 0.8303, 0.8795, 0.8342, 0.8881, 0.8344, 0.8954, 0.8282, 0.9078, 0.8295, 0.9155, 0.8398, 0.9269, 0.8558, 0.9226, 0.8678, 0.93, 0.8767, 0.9384, 0.8793, 0.9465, 0.8754, 0.9508, 0.8675, 0.9526, 0.863, 0.9555, 0.8516, 0.959, 0.8503, 0.9607, 0.8448, 0.964, 0.8418, 0.9645, 0.8232, 0.955, 0.803, 0.9502, 0.7949, 0.953, 0.7897, 0.9468, 0.7762, 0.9437, 0.768, 0.9465, 0.7614, 0.9446, 0.7555, 0.9404, 0.7415, 0.9391, 0.7257, 0.9428, 0.7127, 0.9382, 0.7096, 0.9409, 0.7082, 0.9477, 0.6947, 0.9488, 0.6907, 0.9391, 0.6764, 0.9385, 0.6691, 0.9169, 0.6622, 0.9155, 0.6523, 0.9291, 0.6404, 0.9377, 0.6335, 0.9366, 0.6199, 0.9555, 0.6127, 0.9555, 0.5879, 0.9645, 0.5675, 0.9603, 0.5623, 0.9543, 0.5566, 0.9497, 0.5503, 0.9466, 0.5472, 0.9342, 0.5424, 0.9268, 0.541, 0.914, 0.5497, 0.883, 0.5489, 0.8804, 0.5404, 0.8703, 0.5444, 0.8644, 0.5455, 0.8575, 0.5449, 0.8501, 0.4291, 0.9546, 0.3904, 0.9546, 0.3904, 0.9477, 0.4291, 0.9477, 0.4291, 0.9614, 0.3904, 0.9614, 0.3904, 0.9546, 0.4291, 0.9546, 0.3904, 0.9477, 0.3904, 0.9407, 0.4291, 0.9407, 0.4291, 0.9477, 0.1901, 0.6932, 0.1514, 0.6932, 0.1514, 0.6864, 0.1901, 0.6864, 0.1901, 0.7, 0.1514, 0.7, 0.1514, 0.6932, 0.1901, 0.6932, 0.9248, 0.8734, 0.9635, 0.8734, 0.9635, 0.8758, 0.9248, 0.8758, 0.9872, 0.437, 0.9872, 0.3983, 0.9977, 0.3983, 0.9977, 0.437, 0.3494, 0.7575, 0.3108, 0.7575, 0.3108, 0.7508, 0.3494, 0.7508, 0.1901, 0.7068, 0.1514, 0.7068, 0.1514, 0.7, 0.1901, 0.7, 0.3506, 0.7861, 0.3506, 0.7794, 0.3893, 0.7794, 0.3893, 0.7861, 0.998, 0.4779, 0.998, 0.5165, 0.9869, 0.5165, 0.9869, 0.4779, 0.1901, 0.7204, 0.1514, 0.7204, 0.1514, 0.7135, 0.1901, 0.7135, 0.9635, 0.8413, 0.9635, 0.8734, 0.9248, 0.8734, 0.9248, 0.8413, 0.9635, 0.5855, 0.9635, 0.5926, 0.9248, 0.5926, 0.9248, 0.5855, 0.4303, 0.6723, 0.4303, 0.6578, 0.4689, 0.6578, 0.4689, 0.6723, 0.9248, 0.8979, 0.9248, 0.8843, 0.9635, 0.8843, 0.9635, 0.8979, 0.3108, 0.7857, 0.3494, 0.7857, 0.3494, 0.8138, 0.3108, 0.8138, 0.9248, 0.8293, 0.9635, 0.8293, 0.9635, 0.8413, 0.9248, 0.8413, 0.04042, 0.9195, 0.0791, 0.9195, 0.0791, 0.9331, 0.04042, 0.9331, 0.3893, 0.8212, 0.3506, 0.8212, 0.3506, 0.8068, 0.3893, 0.8068, 0.09421, 0.953, 0.09421, 0.9916, 0.0805, 0.9916, 0.0805, 0.953, 0.979, 0.1983, 0.9721, 0.1983, 0.9721, 0.1597, 0.979, 0.1597, 0.231, 0.9816, 0.231, 0.9429, 0.2614, 0.9429, 0.2614, 0.9816, 0.9927, 0.0392, 0.9927, 0.0005793, 0.9996, 0.0005793, 0.9996, 0.0392, 0.4701, 0.7403, 0.4701, 0.7335, 0.5088, 0.7335, 0.5088, 0.7403, 0.4701, 0.7611, 0.4701, 0.7403, 0.5088, 0.7403, 0.5088, 0.7611, 0.988, 0.3176, 0.988, 0.279, 0.9983, 0.279, 0.9983, 0.3176, 0.5073, 0.9982, 0.5073, 0.9596, 0.5092, 0.9596, 0.5092, 0.9982, 0.5003, 0.9982, 0.5003, 0.9596, 0.5073, 0.9596, 0.5073, 0.9982, 0.04042, 0.9535, 0.0791, 0.9535, 0.0791, 0.9625, 0.04042, 0.9625, 0.0005802, 0.9212, 0.03926, 0.9212, 0.03926, 0.9346, 0.0005802, 0.9346, 0.9927, 0.6685, 0.9927, 0.6299, 0.9996, 0.6299, 0.9996, 0.6685, 0.0791, 0.9331, 0.0791, 0.9397, 0.04042, 0.9397, 0.04042, 0.9331, 0.04042, 0.9397, 0.0791, 0.9397, 0.0791, 0.9535, 0.04042, 0.9535, 0.1093, 0.9916, 0.09521, 0.9916, 0.09521, 0.953, 0.1093, 0.953, 0.0005802, 0.8798, 0.03926, 0.8798, 0.03926, 0.8869, 0.0005802, 0.8869, 0.9248, 0.7075, 0.9635, 0.7075, 0.9635, 0.7146, 0.9248, 0.7146, 0.972, 0.4779, 0.9865, 0.4779, 0.9865, 0.5165, 0.972, 0.5165, 0.3096, 0.6926, 0.2709, 0.6926, 0.2709, 0.679, 0.3096, 0.679, 0.4689, 0.6578, 0.4303, 0.6578, 0.4303, 0.6441, 0.4689, 0.6441, 0.3893, 0.846, 0.3506, 0.846, 0.3506, 0.8391, 0.3893, 0.8391, 0.4689, 0.7274, 0.4303, 0.7274, 0.4303, 0.7209, 0.4689, 0.7209, 0.4689, 0.7347, 0.4303, 0.7347, 0.4303, 0.7274, 0.4689, 0.7274, 0.9776, 0.9871, 0.9644, 0.9871, 0.9644, 0.9485, 0.9776, 0.9485, 0.4689, 0.6929, 0.4303, 0.6929, 0.4303, 0.6863, 0.4689, 0.6863, 0.03977, 0.9367, 0.03977, 0.9753, 0.03542, 0.9753, 0.03542, 0.9367, 0.9982, 0.9485, 0.9982, 0.9871, 0.9852, 0.9871, 0.9852, 0.9485, 0.885, 0.9174, 0.9237, 0.9174, 0.9237, 0.9353, 0.885, 0.9353, 0.3494, 0.9013, 0.3494, 0.9151, 0.3108, 0.9151, 0.3108, 0.9013, 0.4689, 0.6998, 0.4303, 0.6998, 0.4303, 0.6929, 0.4689, 0.6929, 0.9996, 0.6697, 0.9996, 0.7083, 0.9926, 0.7083, 0.9926, 0.6697, 0.9847, 0.9871, 0.9776, 0.9871, 0.9776, 0.9485, 0.9847, 0.9485, 0.4689, 0.9183, 0.4303, 0.9183, 0.4303, 0.9075, 0.4689, 0.9075, 0.2709, 0.9009, 0.3096, 0.9009, 0.3096, 0.9081, 0.2709, 0.9081, 0.9872, 0.3972, 0.9872, 0.3586, 0.9907, 0.3586, 0.9907, 0.3972, 0.3494, 0.845, 0.3494, 0.8667, 0.3108, 0.8667, 0.3108, 0.845, 0.9907, 0.3972, 0.9907, 0.3586, 0.9976, 0.3586, 0.9976, 0.3972, 0.4689, 0.7554, 0.4303, 0.7554, 0.4303, 0.7347, 0.4689, 0.7347, 0.9994, 0.7481, 0.9921, 0.7481, 0.9921, 0.7095, 0.9994, 0.7095, 0.0791, 0.8344, 0.0791, 0.8484, 0.04042, 0.8484, 0.04042, 0.8344, 0.9237, 0.8639, 0.885, 0.8639, 0.885, 0.8498, 0.9237, 0.8498, 0.9908, 0.9087, 0.9908, 0.9474, 0.9857, 0.9474, 0.9857, 0.9087, 0.4701, 0.8668, 0.5088, 0.8668, 0.5088, 0.8737, 0.4701, 0.8737, 0.5088, 0.6872, 0.4701, 0.6872, 0.4701, 0.6804, 0.5088, 0.6804, 0.535, 0.8813, 0.535, 0.9199, 0.531, 0.9199, 0.531, 0.8813, 0.3506, 0.8939, 0.3506, 0.8871, 0.3893, 0.8871, 0.3893, 0.8939, 0.4701, 0.8737, 0.5088, 0.8737, 0.5088, 0.8804, 0.4701, 0.8804, 0.3494, 0.8903, 0.3494, 0.9013, 0.3108, 0.9013, 0.3108, 0.8903, 0.3108, 0.8791, 0.3494, 0.8791, 0.3494, 0.8807, 0.3108, 0.8807, 0.4303, 0.7554, 0.4689, 0.7554, 0.4689, 0.7756, 0.4303, 0.7756, 0.3108, 0.8807, 0.3494, 0.8807, 0.3494, 0.8877, 0.3108, 0.8877, 0.9925, 0.1585, 0.9925, 0.1199, 0.9996, 0.1199, 0.9996, 0.1585, 0.3108, 0.8877, 0.3494, 0.8877, 0.3494, 0.8903, 0.3108, 0.8903, 0.4689, 0.7831, 0.4303, 0.7831, 0.4303, 0.7784, 0.4689, 0.7784, 0.535, 0.6824, 0.535, 0.721, 0.5331, 0.721, 0.5331, 0.6824, 0.1912, 0.8708, 0.2299, 0.8708, 0.2299, 0.8805, 0.1912, 0.8805, 0.4701, 0.8804, 0.5088, 0.8804, 0.5088, 0.8873, 0.4701, 0.8873, 0.9854, 0.5901, 0.9854, 0.6288, 0.9822, 0.6288, 0.9822, 0.5901, 0.4689, 0.7784, 0.4303, 0.7784, 0.4303, 0.7756, 0.4689, 0.7756, 0.9714, 0.6288, 0.9645, 0.6288, 0.9645, 0.5901, 0.9714, 0.5901, 0.9994, 0.789, 0.9994, 0.8276, 0.9919, 0.8276, 0.9919, 0.789, 0.9645, 0.7083, 0.9645, 0.6697, 0.9716, 0.6697, 0.9716, 0.7083, 0.4303, 0.8308, 0.4303, 0.8172, 0.4689, 0.8172, 0.4689, 0.8308, 0.9855, 0.7879, 0.9855, 0.7492, 0.9914, 0.7492, 0.9914, 0.7879, 0.5306, 0.9596, 0.5196, 0.9596, 0.5196, 0.921, 0.5306, 0.921, 0.4303, 0.8776, 0.4303, 0.864, 0.4689, 0.864, 0.4689, 0.8776, 0.5196, 0.9596, 0.5097, 0.9596, 0.5097, 0.921, 0.5196, 0.921, 0.9997, 0.5901, 0.9997, 0.6288, 0.9927, 0.6288, 0.9927, 0.5901, 0.4689, 0.905, 0.4303, 0.905, 0.4303, 0.898, 0.4689, 0.898, 0.3897, 0.9424, 0.3897, 0.981, 0.383, 0.981, 0.383, 0.9424, 0.1116, 0.6464, 0.1502, 0.6464, 0.1502, 0.6539, 0.1116, 0.6539, 0.9248, 0.7861, 0.9635, 0.7861, 0.9635, 0.7931, 0.9248, 0.7931, 0.4689, 0.7209, 0.4303, 0.7209, 0.4303, 0.7071, 0.4689, 0.7071, 0.2144, 0.9499, 0.2144, 0.9885, 0.2102, 0.9885, 0.2102, 0.9499, 0.4291, 0.6442, 0.4291, 0.6514, 0.3904, 0.6514, 0.3904, 0.6442, 0.1912, 0.8335, 0.2299, 0.8335, 0.2299, 0.8402, 0.1912, 0.8402, 0.5097, 0.8813, 0.5306, 0.8813, 0.5306, 0.9199, 0.5097, 0.9199, 0.3904, 0.6854, 0.4291, 0.6854, 0.4291, 0.6923, 0.3904, 0.6923, 0.1912, 0.8468, 0.2299, 0.8468, 0.2299, 0.8535, 0.1912, 0.8535, 0.9721, 0.07897, 0.9721, 0.04035, 0.9788, 0.04035, 0.9788, 0.07897, 0.9635, 0.8003, 0.9635, 0.8212, 0.9248, 0.8212, 0.9248, 0.8003, 0.3904, 0.7063, 0.4291, 0.7063, 0.4291, 0.7131, 0.3904, 0.7131, 0.1912, 0.8601, 0.2299, 0.8601, 0.2299, 0.867, 0.1912, 0.867, 0.3904, 0.6994, 0.4291, 0.6994, 0.4291, 0.7063, 0.3904, 0.7063, 0.9248, 0.8212, 0.9635, 0.8212, 0.9635, 0.8279, 0.9248, 0.8279, 0.3904, 0.7131, 0.4291, 0.7131, 0.4291, 0.72, 0.3904, 0.72, 0.3904, 0.72, 0.4291, 0.72, 0.4291, 0.727, 0.3904, 0.727, 0.1912, 0.867, 0.2299, 0.867, 0.2299, 0.8708, 0.1912, 0.8708, 0.3904, 0.7339, 0.4291, 0.7339, 0.4291, 0.7406, 0.3904, 0.7406, 0.3904, 0.7406, 0.4291, 0.7406, 0.4291, 0.7475, 0.3904, 0.7475, 0.9868, 0.3586, 0.9868, 0.3972, 0.9796, 0.3972, 0.9796, 0.3586, 0.3904, 0.727, 0.4291, 0.727, 0.4291, 0.7339, 0.3904, 0.7339, 0.2299, 0.8335, 0.1912, 0.8335, 0.1912, 0.8196, 0.2299, 0.8196, 0.9248, 0.5509, 0.9635, 0.5509, 0.9635, 0.5644, 0.9248, 0.5644, 0.9812, 0.2779, 0.9721, 0.2779, 0.9721, 0.2392, 0.9812, 0.2392, 0.3506, 0.8068, 0.3506, 0.7931, 0.3893, 0.7931, 0.3893, 0.8068, 0.3494, 0.7371, 0.3108, 0.7371, 0.3108, 0.7232, 0.3494, 0.7232, 0.2192, 0.9499, 0.2192, 0.9885, 0.2144, 0.9885, 0.2144, 0.9499, 0.3096, 0.6994, 0.2709, 0.6994, 0.2709, 0.6926, 0.3096, 0.6926, 0.3096, 0.7061, 0.2709, 0.7061, 0.2709, 0.6994, 0.3096, 0.6994, 0.1901, 0.8928, 0.1514, 0.8928, 0.1514, 0.8858, 0.1901, 0.8858, 0.5311, 0.8415, 0.5311, 0.8801, 0.5284, 0.8801, 0.5284, 0.8415, 0.1901, 0.6525, 0.1514, 0.6525, 0.1514, 0.6457, 0.1901, 0.6457, 0.3494, 0.6546, 0.3108, 0.6546, 0.3108, 0.6447, 0.3494, 0.6447, 0.3494, 0.6752, 0.3108, 0.6752, 0.3108, 0.6684, 0.3494, 0.6684, 0.3494, 0.6822, 0.3108, 0.6822, 0.3108, 0.6752, 0.3494, 0.6752, 0.1646, 0.9923, 0.151, 0.9923, 0.151, 0.9537, 0.1646, 0.9537, 0.1502, 0.7924, 0.1502, 0.8201, 0.1116, 0.8201, 0.1116, 0.7924, 0.3506, 0.9081, 0.3506, 0.8939, 0.3893, 0.8939, 0.3893, 0.9081, 0.533, 0.6426, 0.533, 0.6812, 0.5097, 0.6812, 0.5097, 0.6426, 0.3893, 0.9401, 0.3506, 0.9401, 0.3506, 0.9354, 0.3893, 0.9354, 0.4701, 0.6804, 0.4701, 0.6439, 0.5088, 0.6439, 0.5088, 0.6804, 0.9248, 0.8843, 0.9248, 0.8772, 0.9635, 0.8772, 0.9635, 0.8843, 0.0791, 0.869, 0.04042, 0.869, 0.04042, 0.8554, 0.04042, 0.8553, 0.04042, 0.8484, 0.0791, 0.8484, 0.0791, 0.8553, 0.0791, 0.8554, 0.4433, 0.9989, 0.4433, 0.9603, 0.4497, 0.9603, 0.4497, 0.9989, 0.1091, 0.9519, 0.08827, 0.9519, 0.08827, 0.9132, 0.1091, 0.9132, 0.9278, 0.2558, 0.9337, 0.2694, 0.9346, 0.2763, 0.9346, 0.2764, 0.935, 0.29, 0.9327, 0.3038, 0.9439, 0.3311, 0.9458, 0.3379, 0.9501, 0.3412, 0.9573, 0.3537, 0.9612, 0.3581, 0.9629, 0.3649, 0.96, 0.3788, 0.9606, 0.3856, 0.9644, 0.3924, 0.9642, 0.3993, 0.964, 0.4062, 0.9635, 0.4131, 0.9655, 0.4268, 0.9614, 0.4406, 0.9324, 0.4583, 0.9285, 0.4896, 0.9201, 0.5145, 0.9074, 0.5245, 0.9044, 0.5315, 0.9, 0.5349, 0.8724, 0.5336, 0.8588, 0.5402, 0.8519, 0.5396, 0.838, 0.5361, 0.8243, 0.5385, 0.8175, 0.5418, 0.8106, 0.5399, 0.8037, 0.5416, 0.7899, 0.5391, 0.7666, 0.5144, 0.7547, 0.511, 0.7342, 0.5154, 0.7273, 0.5147, 0.7203, 0.5109, 0.7064, 0.5079, 0.6924, 0.4963, 0.6854, 0.4938, 0.6784, 0.4891, 0.6715, 0.488, 0.6332, 0.4697, 0.629, 0.4629, 0.6272, 0.4561, 0.6215, 0.4493, 0.6157, 0.4288, 0.618, 0.4219, 0.6363, 0.4008, 0.641, 0.3869, 0.6342, 0.3769, 0.6303, 0.3666, 0.626, 0.3598, 0.6255, 0.353, 0.6184, 0.3463, 0.6193, 0.3321, 0.6236, 0.3255, 0.6052, 0.3218, 0.6026, 0.3192, 0.6003, 0.3123, 0.598, 0.3098, 0.5964, 0.2987, 0.5977, 0.2959, 0.6045, 0.2916, 0.6085, 0.2846, 0.6057, 0.2778, 0.6048, 0.271, 0.6013, 0.2642, 0.5898, 0.2574, 0.576, 0.257, 0.5659, 0.2513, 0.5607, 0.2446, 0.5657, 0.2307, 0.5512, 0.2036, 0.5505, 0.1967, 0.5448, 0.19, 0.5418, 0.1763, 0.5429, 0.1625, 0.5417, 0.1557, 0.5441, 0.1487, 0.5446, 0.1419, 0.552, 0.1277, 0.5588, 0.1209, 0.5648, 0.107, 0.5651, 0.09933, 0.5681, 0.09312, 0.5786, 0.08893, 0.5873, 0.07888, 0.5891, 0.07196, 0.5952, 0.06493, 0.6045, 0.03718, 0.6116, 0.03324, 0.6323, 0.03527, 0.6463, 0.04201, 0.6872, 0.02822, 0.6939, 0.02117, 0.7008, 0.0203, 0.7077, 0.02219, 0.7146, 0.02006, 0.7284, 0.0216, 0.7487, 0.01286, 0.7488, 0.01283, 0.7762, 0.008007, 0.7902, 0.01651, 0.8249, 0.02457, 0.8386, 0.02088, 0.8521, 0.01303, 0.8933, 0.008818, 0.9045, 0.02263, 0.9285, 0.03711, 0.9341, 0.0425, 0.9357, 0.04946, 0.949, 0.0765, 0.9506, 0.08334, 0.9564, 0.09694, 0.9632, 0.1036, 0.961, 0.1106, 0.961, 0.1243, 0.9644, 0.138, 0.9642, 0.1449, 0.9655, 0.1517, 0.9613, 0.1656, 0.9615, 0.1793, 0.9642, 0.1861, 0.9632, 0.193, 0.965, 0.2067, 0.9607, 0.217, 0.9395, 0.2418, 0.9341, 0.2533, 0.3749, 0.981, 0.3749, 0.9424, 0.3824, 0.9424, 0.3824, 0.981, 0.08011, 0.9121, 0.08011, 0.8735, 0.1091, 0.8735, 0.1091, 0.9121, 0.2299, 0.8805, 0.2299, 0.8875, 0.1912, 0.8875, 0.1912, 0.8805, 0.4291, 0.7609, 0.4291, 0.7895, 0.3904, 0.7895, 0.3904, 0.7609, 0.3096, 0.6583, 0.2709, 0.6583, 0.2709, 0.645, 0.3096, 0.645, 0.885, 0.6931, 0.9237, 0.6931, 0.9237, 0.7065, 0.885, 0.7065, 0.1912, 0.8535, 0.2299, 0.8535, 0.2299, 0.8601, 0.1912, 0.8601, 0.4701, 0.8321, 0.5088, 0.8321, 0.5088, 0.8393, 0.4701, 0.8393, 0.1502, 0.7505, 0.1502, 0.7575, 0.1116, 0.7575, 0.1116, 0.7505, 0.3108, 0.6684, 0.3108, 0.6546, 0.3494, 0.6546, 0.3494, 0.6684, 0.1514, 0.8973, 0.1901, 0.8973, 0.1901, 0.9282, 0.1514, 0.9282, 0.3506, 0.8871, 0.3506, 0.8737, 0.3893, 0.8737, 0.3893, 0.8871, 0.9248, 0.7931, 0.9635, 0.7931, 0.9635, 0.8003, 0.9248, 0.8003, 0.99, 0.1585, 0.9721, 0.1585, 0.9721, 0.1199, 0.99, 0.1199, 0.9992, 0.7492, 0.9992, 0.7879, 0.9919, 0.7879, 0.9919, 0.7492, 0.1502, 0.6871, 0.1502, 0.7294, 0.1116, 0.7294, 0.1116, 0.6871, 0.3494, 0.7788, 0.3108, 0.7788, 0.3108, 0.7647, 0.3494, 0.7647, 0.9635, 0.7575, 0.9635, 0.7639, 0.9248, 0.7639, 0.9248, 0.7575, 0.08827, 0.9519, 0.08072, 0.9519, 0.08072, 0.9132, 0.08827, 0.9132, 0.3506, 0.7661, 0.3893, 0.7661, 0.3893, 0.7794, 0.3506, 0.7794, 0.3893, 0.7242, 0.3506, 0.7242, 0.3506, 0.717, 0.3893, 0.717, 0.3494, 0.831, 0.3494, 0.845, 0.3108, 0.845, 0.3108, 0.831, 0.9878, 0.2392, 0.9878, 0.2779, 0.9812, 0.2779, 0.9812, 0.2392, 0.3904, 0.9199, 0.3904, 0.9118, 0.4291, 0.9118, 0.4291, 0.9199, 0.1514, 0.6662, 0.1901, 0.6662, 0.1901, 0.6864, 0.1514, 0.6864])
me_plane.materials.append(mat_tropical_island)
me_plane.use_remesh_fix_poles = True
me_plane.use_remesh_preserve_attributes = False
me_plane.use_mirror_vertex_groups = False
me_plane.update()

# ---- objects
ob_tropical_2 = bpy.data.objects.new('Tropical.2', me_plane)

# ---- transforms, parenting, visibility, modifiers, constraints
ob_tropical_2.location = (0.004522, 0.005153, -0.01431)
ob_tropical_2.scale = (5.099, 5.099, 2.745)
ob_tropical_2.lineart.crease_threshold = 0.0

# ---- collection membership
col_collection.objects.link(ob_tropical_2)

# ---- scene / render settings (as saved in the file)
scene.frame_start = 1; scene.frame_end = 250; scene.frame_set(1)
scene.render.engine = 'CYCLES'
scene.cycles.use_denoising = False
scene.cycles.samples = 128
scene.cycles.sampling_pattern = 'TABULATED_SOBOL'
scene.cycles.use_adaptive_sampling = False
scene.cycles.use_light_tree = False
scene.view_settings.view_transform = 'Filmic'
bpy.context.view_layer.update()

# ---- added for rendering (the .blend has no active camera and no usable light): camera, sun
cam_auto = bpy.data.cameras.new('AutoCamera')
cam_auto.lens = 50.0
cam_auto.sensor_width = 36.0
cam_auto.clip_end = 1000.0
ob_auto_camera = bpy.data.objects.new('AutoCamera', cam_auto)
scene.collection.objects.link(ob_auto_camera)
ob_auto_camera.location = (8.63685, -10.4122, 7.41516)
ob_auto_camera.rotation_euler = (1.09748, -7.21219e-08, 0.694738)
scene.camera = ob_auto_camera
light_auto_sun = bpy.data.lights.new('AutoSun', 'SUN')
light_auto_sun.energy = 3.0
light_auto_sun.angle = 0.0523599
ob_auto_sun = bpy.data.objects.new('AutoSun', light_auto_sun)
scene.collection.objects.link(ob_auto_sun)
ob_auto_sun.rotation_euler = (0.872665, 0.174533, 0.523599)
bpy.context.view_layer.update()
